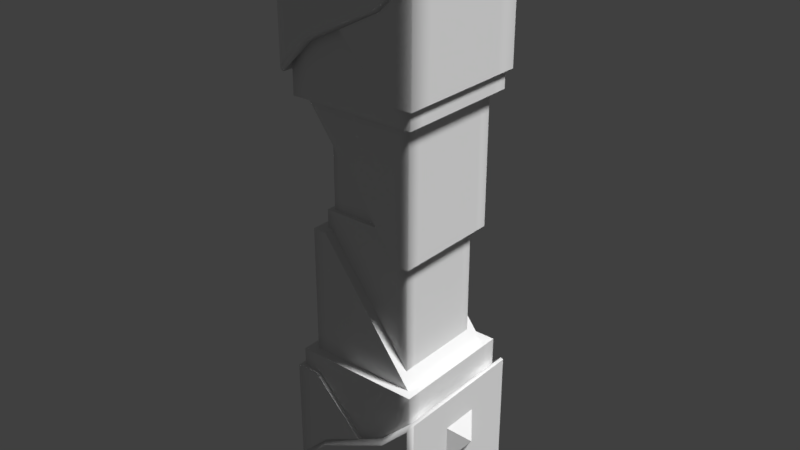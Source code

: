 # Source: HE_piston.blend  (saved by Blender 2.79.0; exported with 4.5.12 LTS)
import bpy
from mathutils import Matrix  # noqa: F401  (used for matrix-valued properties, if any)

bpy.ops.wm.read_factory_settings(use_empty=True)
scene = bpy.context.scene
scene.name = 'Scene'

# ---- collections
col_collection_1 = bpy.data.collections.new('Collection 1'); scene.collection.children.link(col_collection_1)

# ---- materials (node trees are filled in below, after node groups)
mat_material = bpy.data.materials.new('Material')
mat_material.alpha_threshold = 0.0
mat_material.use_transparent_shadow = False
mat_material.preview_render_type = 'FLAT'
mat_material.roughness = 0.5
mat_material.line_color = (0.0, 0.0, 0.0, 1.0)
mat_material_009 = bpy.data.materials.new('Material.009')
mat_material_009.alpha_threshold = 0.0
mat_material_009.use_transparent_shadow = False
mat_material_009.roughness = 0.5
mat_material_009.line_color = (0.0, 0.0, 0.0, 1.0)
mat_material_011 = bpy.data.materials.new('Material.011')
mat_material_011.alpha_threshold = 0.0
mat_material_011.use_transparent_shadow = False
mat_material_011.preview_render_type = 'FLAT'
mat_material_011.roughness = 0.5
mat_material_011.line_color = (0.0, 0.0, 0.0, 1.0)
mat_material_012 = bpy.data.materials.new('Material.012')
mat_material_012.alpha_threshold = 0.0
mat_material_012.use_transparent_shadow = False
mat_material_012.preview_render_type = 'FLAT'
mat_material_012.roughness = 0.5
mat_material_012.line_color = (0.0, 0.0, 0.0, 1.0)

# ---- material node trees

# ---- world
world_world = bpy.data.worlds.new('World'); scene.world = world_world
world_world.color = (0.05088, 0.05088, 0.05088)
world_world.use_sun_shadow = False
world_world.sun_shadow_jitter_overblur = 0.0
world_world.cycles.sampling_method = 'MANUAL'

# ---- lights
light_area = bpy.data.lights.new('Area', 'AREA')
light_area.transmission_factor = 0.0
light_area.energy = 1.571
light_area.shadow_buffer_clip_start = 0.5
light_area.shadow_soft_size = 0.217
light_area.shadow_maximum_resolution = 0.006
light_area.use_absolute_resolution = True
light_area.size = 0.217
light_area.size_y = 0.1
light_sun = bpy.data.lights.new('Sun', 'SUN')
light_sun.transmission_factor = 0.0
light_sun.angle = 0.1993
light_sun.energy = 3.69
light_sun.shadow_buffer_clip_start = 0.5
light_sun.shadow_soft_size = 0.1
light_sun.shadow_cascade_max_distance = 1000.0

# ---- meshes
me_tri_420_geometry_041 = bpy.data.meshes.new('tri_420_geometry.041')
me_tri_420_geometry_041.from_pydata([(248.5, 2.962e-05, 7.5), (248.5, 7.5, -3.181e-05), (256.0, 7.5, 7.5), (248.5, 2.962e-05, 248.5), (256.0, 7.5, 248.5), (248.5, 7.5, 256.0), (0.0, 24.5, 7.5), (5.303, 37.3, 7.5), (7.5, 28.89, -7.878e-06), (0.0, 24.5, 248.5), (7.5, 28.89, 256.0), (5.303, 37.3, 248.5), (0.0, 7.5, 7.5), (7.5, 7.5, -2.59e-06), (7.5, 8.941e-07, 7.5), (250.7, 218.7, 7.5), (256.0, 216.5, 7.5), (248.5, 205.9, -9.027e-05), (68.44, 89.84, -3.256e-05), (64.7, 95.03, 7.5), (7.5, 8.941e-07, 248.5), (7.5, 7.5, 256.0), (0.0, 7.5, 248.5), (68.44, 89.84, 256.0), (64.7, 95.03, 248.5), (191.3, 161.0, 7.5), (196.4, 153.8, -6.991e-05), (191.3, 161.0, 248.5), (196.4, 153.8, 256.0), (256.0, 216.5, 248.5), (250.7, 218.7, 248.5), (248.5, 205.9, 256.0), (248.5, 2.962e-05, 128.0), (7.5, 8.941e-07, 128.0), (240.0, 1.161e-05, 32.0), (240.0, -0.04103, 16.0), (16.0, -0.04104, 16.0), (16.0, -0.04105, 32.0), (240.0, -0.04102, 240.0), (16.0, -0.04105, 240.0), (240.0, -0.08206, 224.0), (16.0, 1.782e-05, 224.0), (27.21, 51.21, 226.4), (27.21, 51.18, 237.6), (228.8, 51.18, 237.6), (228.8, 51.14, 226.4), (228.8, 51.21, 29.53), (228.8, 51.18, 18.33), (27.2, 51.18, 18.33), (27.2, 51.18, 29.53), (27.21, 51.18, 248.5), (27.21, 51.18, 7.5), (191.3, 51.18, 7.5), (191.3, 51.18, 248.5), (250.7, 51.18, 248.5), (86.61, 51.18, 248.5), (86.61, 51.18, 7.5), (250.7, 51.18, 7.5)], [], [(25, 19, 56, 52), (14, 0, 35, 36), (30, 15, 57, 54), (19, 7, 51, 56), (28, 23, 10, 21, 5, 31), (18, 26, 17, 1, 13, 8), (12, 22, 9, 6), (0, 1, 2), (3, 4, 5), (6, 7, 8), (9, 10, 11), (12, 13, 14), (15, 16, 17), (20, 21, 22), (29, 30, 31), (3, 32, 0, 2, 4), (11, 7, 6, 9), (7, 19, 18, 8), (24, 11, 10, 23), (14, 33, 20, 22, 12), (21, 10, 9, 22), (31, 5, 4, 29), (25, 15, 17, 26), (16, 2, 1, 17), (30, 27, 28, 31), (29, 16, 15, 30), (5, 21, 20, 3), (0, 14, 13, 1), (12, 6, 8, 13), (27, 24, 23, 28), (19, 25, 26, 18), (29, 4, 2, 16), (35, 34, 46, 47), (3, 20, 39, 38), (33, 14, 36, 37), (0, 32, 34, 35), (32, 33, 37, 34), (41, 40, 45, 42), (33, 32, 40, 41), (32, 3, 38, 40), (20, 33, 41, 39), (42, 45, 44, 43), (38, 39, 43, 44), (40, 38, 44, 45), (39, 41, 42, 43), (47, 46, 49, 48), (34, 37, 49, 46), (36, 35, 47, 48), (37, 36, 48, 49), (56, 55, 53, 52), (52, 53, 54, 57), (51, 50, 55, 56), (24, 27, 53, 55), (27, 30, 54, 53), (11, 24, 55, 50), (7, 11, 50, 51), (15, 25, 52, 57)])
me_tri_420_geometry_041.polygons.foreach_set('use_smooth', [1, 0, 1, 1, 0, 0, 1, 1, 1, 1, 1, 1, 1, 1, 1, 1, 1, 1, 1, 1, 1, 1, 1, 1, 1, 1, 1, 1, 1, 1, 1, 0, 0, 0, 0, 0, 0, 0, 0, 0, 0, 0, 0, 0, 0, 0, 0, 0, 0, 0, 0, 0, 1, 1, 1, 1, 1])
_uv = me_tri_420_geometry_041.uv_layers.new(name='UVMap')
_uv.uv.foreach_set('vector', [0.827, 0.7094, 0.827, 0.741, 0.827, 0.741, 0.827, 0.7094, 0.7135, 0.6701, 0.7296, 0.727, 0.7241, 0.7222, 0.712, 0.6729, 0.891, 0.7687, 0.9381, 0.7687, 0.9381, 0.7687, 0.891, 0.7687, 0.827, 0.7447, 0.827, 0.7633, 0.827, 0.7633, 0.827, 0.7447, 0.9484, 0.797, 0.9259, 0.7872, 0.9152, 0.7778, 0.9152, 0.7745, 0.9576, 0.7745, 0.9576, 0.8051, 0.9259, 0.7872, 0.9484, 0.797, 0.9576, 0.8051, 0.9576, 0.7745, 0.9152, 0.7745, 0.9152, 0.7778, 0.9381, 0.7258, 0.891, 0.7258, 0.891, 0.7296, 0.9381, 0.7296, 0.995, 0.6764, 0.995, 0.675, 0.9967, 0.6764, 0.995, 0.7235, 0.9967, 0.7235, 0.995, 0.725, 0.9381, 0.7296, 0.9381, 0.7312, 0.9395, 0.7305, 0.891, 0.7296, 0.8895, 0.7305, 0.891, 0.7312, 0.9381, 0.7258, 0.9395, 0.7258, 0.9381, 0.7241, 0.827, 0.687, 0.827, 0.6852, 0.8288, 0.6896, 0.9412, 0.7235, 0.9412, 0.725, 0.9395, 0.7235, 0.891, 0.7673, 0.891, 0.7687, 0.8895, 0.7652, 0.995, 0.7235, 0.995, 0.7, 0.995, 0.6764, 0.9967, 0.6764, 0.9967, 0.7235, 0.7675, 0.7633, 0.827, 0.7633, 0.827, 0.7652, 0.7675, 0.7652, 0.827, 0.7633, 0.827, 0.7447, 0.8288, 0.7431, 0.8288, 0.7644, 0.7675, 0.7447, 0.7675, 0.7633, 0.7657, 0.7644, 0.7657, 0.7431, 0.9412, 0.6764, 0.9412, 0.7, 0.9412, 0.7235, 0.9395, 0.7235, 0.9395, 0.6764, 0.9412, 0.7264, 0.9412, 0.7306, 0.9395, 0.7298, 0.9395, 0.7264, 0.9561, 0.8051, 0.9559, 0.7745, 0.9576, 0.7745, 0.9564, 0.8071, 0.827, 0.7056, 0.827, 0.687, 0.8288, 0.6896, 0.8288, 0.7075, 0.9561, 0.8071, 0.9559, 0.7745, 0.9574, 0.7745, 0.9576, 0.8051, 0.7675, 0.687, 0.7675, 0.7056, 0.7657, 0.7075, 0.7657, 0.6896, 0.891, 0.7673, 0.9381, 0.7673, 0.9381, 0.7687, 0.891, 0.7687, 0.995, 0.7264, 0.9412, 0.7264, 0.9412, 0.7235, 0.995, 0.7235, 0.995, 0.6764, 0.9412, 0.6764, 0.9412, 0.675, 0.995, 0.675, 0.9381, 0.7258, 0.9381, 0.7296, 0.9412, 0.7306, 0.9412, 0.7264, 0.7675, 0.7094, 0.7675, 0.741, 0.7657, 0.7425, 0.7657, 0.7075, 0.827, 0.741, 0.827, 0.7094, 0.8288, 0.7075, 0.8288, 0.7425, 0.9342, 0.8071, 0.934, 0.7745, 0.9559, 0.7745, 0.9561, 0.8071, 0.7283, 0.5498, 0.7279, 0.5498, 0.7279, 0.5493, 0.7283, 0.5493, 0.6509, 0.7283, 0.6348, 0.6714, 0.6403, 0.6761, 0.6524, 0.7255, 0.6781, 0.6695, 0.7135, 0.6701, 0.712, 0.6729, 0.7051, 0.6725, 0.7296, 0.727, 0.6863, 0.7289, 0.7151, 0.7234, 0.7241, 0.7222, 0.6863, 0.7289, 0.6781, 0.6695, 0.7051, 0.6725, 0.7151, 0.7234, 0.7283, 0.5498, 0.7279, 0.5498, 0.7279, 0.5493, 0.7283, 0.5493, 0.6781, 0.6695, 0.6863, 0.7289, 0.6593, 0.7259, 0.6493, 0.6749, 0.6863, 0.7289, 0.6509, 0.7283, 0.6524, 0.7255, 0.6593, 0.7259, 0.6348, 0.6714, 0.6781, 0.6695, 0.6493, 0.6749, 0.6403, 0.6761, 0.7283, 0.5498, 0.7279, 0.5498, 0.7279, 0.5493, 0.7283, 0.5493, 0.7283, 0.5498, 0.7279, 0.5498, 0.7279, 0.5493, 0.7283, 0.5493, 0.7283, 0.5498, 0.7279, 0.5498, 0.7279, 0.5493, 0.7283, 0.5493, 0.7283, 0.5498, 0.7279, 0.5498, 0.7279, 0.5493, 0.7283, 0.5493, 0.7283, 0.5498, 0.7279, 0.5498, 0.7279, 0.5493, 0.7283, 0.5493, 0.7283, 0.5498, 0.7279, 0.5498, 0.7279, 0.5493, 0.7283, 0.5493, 0.7283, 0.5498, 0.7279, 0.5498, 0.7279, 0.5493, 0.7283, 0.5493, 0.7283, 0.5498, 0.7279, 0.5498, 0.7279, 0.5493, 0.7283, 0.5493, 0.827, 0.741, 0.7675, 0.741, 0.7675, 0.7094, 0.827, 0.7094, 0.827, 0.7056, 0.7675, 0.7056, 0.7675, 0.687, 0.827, 0.687, 0.827, 0.7633, 0.7675, 0.7633, 0.7675, 0.7447, 0.827, 0.7447, 0.7675, 0.741, 0.7675, 0.7094, 0.7675, 0.7094, 0.7675, 0.741, 0.7675, 0.7056, 0.7675, 0.687, 0.7675, 0.687, 0.7675, 0.7056, 0.7675, 0.7633, 0.7675, 0.7447, 0.7675, 0.7447, 0.7675, 0.7633, 0.827, 0.7633, 0.7675, 0.7633, 0.7675, 0.7633, 0.827, 0.7633, 0.827, 0.687, 0.827, 0.7056, 0.827, 0.7056, 0.827, 0.687])
me_tri_420_geometry_041.materials.append(mat_material)
me_tri_420_geometry_041.use_remesh_preserve_volume = False
me_tri_420_geometry_041.use_remesh_preserve_attributes = False
me_tri_420_geometry_041.use_mirror_vertex_groups = False
me_tri_420_geometry_041.update()
me_tri_420_geometry_041.normals_split_custom_set([tuple(v) for v in zip(*[iter([-0.5336, 0.7447, 0.4008, -0.5489, 0.7558, 0.3571, 1.753e-07, 2.748e-07, 1.0, 1.949e-07, 1.831e-07, 1.0, 9.09e-08, -1.0, -0.004829, 9.09e-08, -1.0, -0.004829, 9.09e-08, -1.0, -0.004829, 9.09e-08, -1.0, -0.004829, -0.3751, 0.8633, 0.3376, -0.3751, 0.8633, -0.3376, -0.7071, 1.301e-07, 0.7071, -0.7071, -1.167e-07, -0.7071, -0.5489, 0.7558, 0.3571, -0.7399, 0.5996, -0.305, -0.2785, 0.4397, 0.8539, 1.753e-07, 2.748e-07, 1.0, 1.459e-07, 4.211e-07, 1.0, 1.459e-07, 4.211e-07, 1.0, 1.459e-07, 4.211e-07, 1.0, 1.459e-07, 4.211e-07, 1.0, 1.459e-07, 4.211e-07, 1.0, 1.459e-07, 4.211e-07, 1.0, -1.239e-07, -2.919e-07, -1.0, -1.239e-07, -2.919e-07, -1.0, -1.239e-07, -2.919e-07, -1.0, -1.239e-07, -2.919e-07, -1.0, -1.239e-07, -2.919e-07, -1.0, -1.239e-07, -2.919e-07, -1.0, -0.8756, -0.3416, -0.3416, -0.8756, -0.3416, 0.3416, -0.924, 0.1611, 0.3468, -0.924, 0.1611, -0.3468, 0.4606, -0.7588, -0.4606, 0.4606, -0.4606, -0.7588, 0.7588, -0.4606, -0.4606, 0.4606, -0.7588, 0.4606, 0.7588, -0.4606, 0.4606, 0.4606, -0.4606, 0.7588, -0.924, 0.1611, -0.3468, -0.7399, 0.5996, -0.305, -0.6835, 0.2886, -0.6704, -0.924, 0.1611, 0.3468, -0.6835, 0.2886, 0.6704, -0.7399, 0.5996, 0.305, -0.8756, -0.3416, -0.3416, -0.4606, -0.4606, -0.7588, -0.4606, -0.7588, -0.4606, -0.3751, 0.8633, -0.3376, 0.463, 0.6823, -0.5658, 0.155, 0.3293, -0.9314, -0.4606, -0.7588, 0.4606, -0.4606, -0.4606, 0.7588, -0.8756, -0.3416, 0.3416, 0.463, 0.6823, 0.5658, -0.3751, 0.8633, 0.3376, 0.155, 0.3293, 0.9314, 0.4606, -0.7588, 0.4606, 0.7071, -0.7071, -7.462e-10, 0.4606, -0.7588, -0.4606, 0.7588, -0.4606, -0.4606, 0.7588, -0.4606, 0.4606, -0.7399, 0.5996, 0.305, -0.7399, 0.5996, -0.305, -0.924, 0.1611, -0.3468, -0.924, 0.1611, 0.3468, -0.7399, 0.5996, -0.305, -0.5489, 0.7558, 0.3571, -0.4212, 0.5799, -0.6974, -0.6835, 0.2886, -0.6704, -0.5489, 0.7558, -0.3571, -0.7399, 0.5996, 0.305, -0.6835, 0.2886, 0.6704, -0.4212, 0.5799, 0.6974, -0.4606, -0.7588, -0.4606, -0.7071, -0.7071, -7.462e-10, -0.4606, -0.7588, 0.4606, -0.8756, -0.3416, 0.3416, -0.8756, -0.3416, -0.3416, -0.4606, -0.4606, 0.7588, -0.6835, 0.2886, 0.6704, -0.924, 0.1611, 0.3468, -0.8756, -0.3416, 0.3416, 0.155, 0.3293, 0.9314, 0.4606, -0.4606, 0.7588, 0.7588, -0.4606, 0.4606, 0.463, 0.6823, 0.5658, -0.5336, 0.7447, 0.4008, -0.3751, 0.8633, -0.3376, 0.155, 0.3293, -0.9314, -0.4007, 0.5593, -0.7257, 0.463, 0.6823, -0.5658, 0.7588, -0.4606, -0.4606, 0.4606, -0.4606, -0.7588, 0.155, 0.3293, -0.9314, -0.3751, 0.8633, 0.3376, -0.5336, 0.7447, -0.4008, -0.4007, 0.5593, 0.7257, 0.155, 0.3293, 0.9314, 0.463, 0.6823, 0.5658, 0.463, 0.6823, -0.5658, -0.3751, 0.8633, -0.3376, -0.3751, 0.8633, 0.3376, 0.4606, -0.4606, 0.7588, -0.4606, -0.4606, 0.7588, -0.4606, -0.7588, 0.4606, 0.4606, -0.7588, 0.4606, 0.4606, -0.7588, -0.4606, -0.4606, -0.7588, -0.4606, -0.4606, -0.4606, -0.7588, 0.4606, -0.4606, -0.7588, -0.8756, -0.3416, -0.3416, -0.924, 0.1611, -0.3468, -0.6835, 0.2886, -0.6704, -0.4606, -0.4606, -0.7588, -0.5336, 0.7447, -0.4008, -0.5489, 0.7558, -0.3571, -0.4212, 0.5799, 0.6974, -0.4007, 0.5593, 0.7257, -0.5489, 0.7558, 0.3571, -0.5336, 0.7447, 0.4008, -0.4007, 0.5593, -0.7257, -0.4212, 0.5799, -0.6974, 1.0, 2.423e-09, 0.0, 1.0, 2.423e-09, 0.0, 1.0, 2.423e-09, 0.0, 1.0, 2.423e-09, 0.0, -0.9769, -0.2137, 0.0006127, -0.9769, -0.2137, 0.0006127, -0.9769, -0.2137, 0.0006127, -0.9769, -0.2137, 0.0006127, 1.396e-07, -1.0, 0.004829, 1.396e-07, -1.0, 0.004829, 1.396e-07, -1.0, 0.004829, 1.396e-07, -1.0, 0.004829, -0.004829, -1.0, -4.957e-08, -0.004829, -1.0, -4.957e-08, -0.004829, -1.0, -4.957e-08, -0.004829, -1.0, -4.957e-08, 0.0008687, -1.0, 0.0003006, 0.0008687, -1.0, 0.0003006, 0.0008687, -1.0, 0.0003006, 0.0008687, -1.0, 0.0003006, 8.836e-05, -1.0, 0.0002139, 8.836e-05, -1.0, 0.0002139, 8.836e-05, -1.0, 0.0002139, 8.836e-05, -1.0, 0.0002139, -1.717e-05, -0.04681, 0.9989, -1.717e-05, -0.04681, 0.9989, -1.717e-05, -0.04681, 0.9989, -1.717e-05, -0.04681, 0.9989, -0.0001765, -1.0, -0.0004275, -0.0001765, -1.0, -0.0004275, -0.0001765, -1.0, -0.0004275, -0.0001765, -1.0, -0.0004275, 0.008791, -1.0, 0.0003007, 0.008791, -1.0, 0.0003007, 0.008791, -1.0, 0.0003007, 0.008791, -1.0, 0.0003007, -0.0008653, -1.0, -0.0003009, -0.0008653, -1.0, -0.0003009, -0.0008653, -1.0, -0.0003009, -0.0008653, -1.0, -0.0003009, -0.0001831, -1.0, -1.298e-06, -0.0001831, -1.0, -1.298e-06, -0.0001831, -1.0, -1.298e-06, -0.0001831, -1.0, -1.298e-06, -3.161e-08, -0.04681, -0.9989, -3.161e-08, -0.04681, -0.9989, -3.161e-08, -0.04681, -0.9989, -3.161e-08, -0.04681, -0.9989, -0.977, -0.2135, 0.0006121, -0.977, -0.2135, 0.0006121, -0.977, -0.2135, 0.0006121, -0.977, -0.2135, 0.0006121, 0.9769, -0.2138, -0.0006134, 0.9769, -0.2138, -0.0006134, 0.9769, -0.2138, -0.0006134, 0.9769, -0.2138, -0.0006134, 9.168e-05, -1.0, 0.001649, 9.168e-05, -1.0, 0.001649, 9.168e-05, -1.0, 0.001649, 9.168e-05, -1.0, 0.001649, 8.764e-06, -0.04809, -0.9988, 8.764e-06, -0.04809, -0.9988, 8.764e-06, -0.04809, -0.9988, 8.764e-06, -0.04809, -0.9988, 3.601e-08, -0.04553, 0.999, 3.601e-08, -0.04553, 0.999, 3.601e-08, -0.04553, 0.999, 3.601e-08, -0.04553, 0.999, 0.9769, -0.2135, -1.284e-07, 0.9769, -0.2135, -1.284e-07, 0.9769, -0.2135, -1.284e-07, 0.9769, -0.2135, -1.284e-07, -2.768e-14, 1.0, -1.161e-07, -2.768e-14, 1.0, -1.161e-07, -2.768e-14, 1.0, -1.161e-07, -2.768e-14, 1.0, -1.161e-07, 0.0, 1.0, -1.364e-07, 0.0, 1.0, -1.364e-07, 0.0, 1.0, -1.364e-07, 0.0, 1.0, -1.364e-07, -6.506e-14, 1.0, -1.364e-07, -6.506e-14, 1.0, -1.364e-07, -6.506e-14, 1.0, -1.364e-07, -6.506e-14, 1.0, -1.364e-07, -0.5489, 0.7558, -0.3571, -0.5336, 0.7447, -0.4008, 2.588e-08, -1.528e-07, -1.0, -2.736e-07, -3.232e-07, -1.0, -0.5336, 0.7447, -0.4008, -0.3751, 0.8633, 0.3376, -0.7071, -1.167e-07, -0.7071, 2.588e-08, -1.528e-07, -1.0, -0.7399, 0.5996, 0.305, -0.5489, 0.7558, -0.3571, -2.736e-07, -3.232e-07, -1.0, -0.2785, 0.4397, -0.8539, -0.7399, 0.5996, -0.305, -0.7399, 0.5996, 0.305, -0.2785, 0.4397, -0.8539, -0.2785, 0.4397, 0.8539, -0.3751, 0.8633, -0.3376, -0.5336, 0.7447, 0.4008, 1.949e-07, 1.831e-07, 1.0, -0.7071, 1.301e-07, 0.7071])] * 3)])
me_tri_420_geometry_030 = bpy.data.meshes.new('tri_420_geometry.030')
me_tri_420_geometry_030.from_pydata([(94.23, 3.613e-05, 161.8), (94.23, 3.613e-05, 94.23), (161.8, 4.779e-05, 161.8), (128.0, -25.61, 128.0), (161.8, 4.779e-05, 94.23), (94.23, 25.61, 161.8), (94.23, 25.61, 94.23), (161.8, 25.61, 161.8), (161.8, 25.61, 94.23)], [], [(0, 1, 3), (2, 3, 4), (3, 1, 4), (2, 0, 3), (0, 2, 7, 5), (2, 4, 8, 7), (4, 1, 6, 8), (1, 0, 5, 6)])
_uv = me_tri_420_geometry_030.uv_layers.new(name='UVMap')
_uv.uv.foreach_set('vector', [0.5376, 0.5376, 0.5376, 0.5015, 0.5195, 0.5195, 0.5015, 0.5376, 0.5195, 0.5195, 0.5015, 0.5015, 0.5195, 0.5195, 0.5376, 0.5015, 0.5015, 0.5015, 0.5015, 0.5376, 0.5376, 0.5376, 0.5195, 0.5195, 0.5376, 0.5376, 0.5015, 0.5376, 0.5015, 0.5376, 0.5376, 0.5376, 0.5015, 0.5376, 0.5015, 0.5015, 0.5015, 0.5015, 0.5015, 0.5376, 0.5015, 0.5015, 0.5376, 0.5015, 0.5376, 0.5015, 0.5015, 0.5015, 0.5376, 0.5015, 0.5376, 0.5376, 0.5376, 0.5376, 0.5376, 0.5015])
me_tri_420_geometry_030.materials.append(mat_material)
me_tri_420_geometry_030.use_remesh_preserve_volume = False
me_tri_420_geometry_030.use_remesh_preserve_attributes = False
me_tri_420_geometry_030.use_mirror_vertex_groups = False
me_tri_420_geometry_030.update()
me_tri_420_geometry_030.normals_split_custom_set([tuple(v) for v in zip(*[iter([-0.6038, -0.7971, 0.0, -0.6038, -0.7971, 0.0, -0.6038, -0.7971, 0.0, 0.6038, -0.7971, 0.0, 0.6038, -0.7971, 0.0, 0.6038, -0.7971, 0.0, 8.507e-08, -0.7971, -0.6038, 8.507e-08, -0.7971, -0.6038, 8.507e-08, -0.7971, -0.6038, 1.703e-07, -0.7971, 0.6038, 1.703e-07, -0.7971, 0.6038, 1.703e-07, -0.7971, 0.6038, 2.237e-07, 2.979e-07, 1.0, 2.237e-07, 2.979e-07, 1.0, 2.237e-07, 2.979e-07, 1.0, 2.237e-07, 2.979e-07, 1.0, 1.0, 0.0, 0.0, 1.0, 0.0, 0.0, 1.0, 0.0, 0.0, 1.0, 0.0, 0.0, -5.881e-08, -4.469e-07, -1.0, -5.881e-08, -4.469e-07, -1.0, -5.881e-08, -4.469e-07, -1.0, -5.881e-08, -4.469e-07, -1.0, -1.0, 0.0, 0.0, -1.0, 0.0, 0.0, -1.0, 0.0, 0.0, -1.0, 0.0, 0.0])] * 3)])
me_tri_420_geometry_021 = bpy.data.meshes.new('tri_420_geometry.021')
me_tri_420_geometry_021.from_pydata([(200.0, 512.0, 56.0), (56.0, 512.0, 56.0), (56.0, 512.0, 200.0), (200.0, 512.0, 200.0), (56.0, 752.0, 56.0), (200.0, 752.0, 56.0), (200.0, 752.0, 200.0), (56.0, 752.0, 200.0), (128.0, 752.0, 56.0), (128.0, 512.0, 56.0), (182.0, 752.0, 56.0), (182.0, 512.0, 56.0), (74.0, 512.0, 56.0), (74.0, 752.0, 56.0), (56.0, 512.0, 128.0), (56.0, 752.0, 128.0), (56.0, 512.0, 74.0), (56.0, 752.0, 74.0), (56.0, 512.0, 182.0), (56.0, 752.0, 182.0), (128.0, 512.0, 200.0), (128.0, 752.0, 200.0), (182.0, 512.0, 200.0), (182.0, 752.0, 200.0), (74.0, 752.0, 200.0), (74.0, 512.0, 200.0), (200.0, 752.0, 128.0), (200.0, 512.0, 128.0), (200.0, 752.0, 182.0), (200.0, 512.0, 182.0), (200.0, 752.0, 74.0), (200.0, 512.0, 74.0)], [], [(29, 28, 6, 3), (22, 3, 6, 23), (11, 10, 5, 0), (18, 2, 7, 19), (12, 13, 8, 9), (9, 8, 10, 11), (1, 4, 13, 12), (16, 14, 15, 17), (1, 16, 17, 4), (14, 18, 19, 15), (25, 20, 21, 24), (20, 22, 23, 21), (2, 25, 24, 7), (31, 30, 26, 27), (27, 26, 28, 29), (0, 5, 30, 31)])
me_tri_420_geometry_021.polygons.foreach_set('use_smooth', [1, 1, 1, 1, 0, 0, 1, 0, 1, 0, 0, 0, 1, 0, 0, 1])
_uv = me_tri_420_geometry_021.uv_layers.new(name='UVMap')
_uv.uv.foreach_set('vector', [0.6337, 0.8186, 0.6337, 0.9532, 0.628, 0.9532, 0.628, 0.8186, 0.6224, 0.8186, 0.628, 0.8186, 0.628, 0.9532, 0.6224, 0.9532, 0.6862, 0.8186, 0.6862, 0.9532, 0.6892, 0.9532, 0.6892, 0.8186, 0.5699, 0.8186, 0.5669, 0.8186, 0.5669, 0.9532, 0.5699, 0.9532, 0.6445, 0.8186, 0.6445, 0.9532, 0.6726, 0.9532, 0.6726, 0.8186, 0.6726, 0.8186, 0.6726, 0.9532, 0.6862, 0.9532, 0.6862, 0.8186, 0.628, 0.8186, 0.628, 0.9532, 0.6445, 0.9532, 0.6445, 0.8186, 0.6116, 0.8186, 0.5835, 0.8186, 0.5835, 0.9532, 0.6116, 0.9532, 0.628, 0.8186, 0.6116, 0.8186, 0.6116, 0.9532, 0.628, 0.9532, 0.5835, 0.8186, 0.5699, 0.8186, 0.5699, 0.9532, 0.5835, 0.9532, 0.5766, 0.8186, 0.6022, 0.8186, 0.6022, 0.9532, 0.5766, 0.9532, 0.6022, 0.8186, 0.6224, 0.8186, 0.6224, 0.9532, 0.6022, 0.9532, 0.5669, 0.8186, 0.5766, 0.8186, 0.5766, 0.9532, 0.5669, 0.9532, 0.6795, 0.8186, 0.6795, 0.9532, 0.6538, 0.9532, 0.6538, 0.8186, 0.6538, 0.8186, 0.6538, 0.9532, 0.6337, 0.9532, 0.6337, 0.8186, 0.6892, 0.8186, 0.6892, 0.9532, 0.6795, 0.9532, 0.6795, 0.8186])
me_tri_420_geometry_021.materials.append(mat_material)
me_tri_420_geometry_021.use_remesh_preserve_volume = False
me_tri_420_geometry_021.use_remesh_preserve_attributes = False
me_tri_420_geometry_021.use_mirror_vertex_groups = False
me_tri_420_geometry_021.update()
me_tri_420_geometry_021.normals_split_custom_set([tuple(v) for v in zip(*[iter([1.0, 1.413e-07, 0.0, 1.0, 1.413e-07, 0.0, 0.7071, 1.449e-07, 0.7071, 0.7071, 1.449e-07, 0.7071, 0.0, 6.358e-08, 1.0, 0.7071, 1.449e-07, 0.7071, 0.7071, 1.449e-07, 0.7071, 0.0, 6.358e-08, 1.0, -2.261e-07, -8.742e-08, -1.0, -2.261e-07, -8.742e-08, -1.0, 0.7071, 6.806e-08, -0.7071, 0.7071, 6.806e-08, -0.7071, -1.0, -1.13e-07, 0.0, -0.7071, -3.497e-08, 0.7071, -0.7071, -3.497e-08, 0.7071, -1.0, -1.13e-07, 0.0, 0.0, -7.153e-08, -1.0, 0.0, -7.153e-08, -1.0, 0.0, -7.153e-08, -1.0, 0.0, -7.153e-08, -1.0, -7.535e-08, -8.742e-08, -1.0, -7.535e-08, -8.742e-08, -1.0, -7.535e-08, -8.742e-08, -1.0, -7.535e-08, -8.742e-08, -1.0, -0.7071, -1.305e-07, -0.7071, -0.7071, -1.305e-07, -0.7071, 0.0, -7.153e-08, -1.0, 0.0, -7.153e-08, -1.0, -1.0, -9.419e-08, 0.0, -1.0, -9.419e-08, 0.0, -1.0, -9.419e-08, 0.0, -1.0, -9.419e-08, 0.0, -0.7071, -1.305e-07, -0.7071, -1.0, -1.13e-07, 0.0, -1.0, -1.13e-07, 0.0, -0.7071, -1.305e-07, -0.7071, -1.0, -9.419e-08, 0.0, -1.0, -9.419e-08, 0.0, -1.0, -9.419e-08, 0.0, -1.0, -9.419e-08, 0.0, 0.0, 6.358e-08, 1.0, 0.0, 6.358e-08, 1.0, 0.0, 6.358e-08, 1.0, 0.0, 6.358e-08, 1.0, 0.0, 6.358e-08, 1.0, 0.0, 6.358e-08, 1.0, 0.0, 6.358e-08, 1.0, 0.0, 6.358e-08, 1.0, -0.7071, -3.497e-08, 0.7071, 0.0, 6.358e-08, 1.0, 0.0, 6.358e-08, 1.0, -0.7071, -3.497e-08, 0.7071, 1.0, 1.743e-07, 0.0, 1.0, 1.743e-07, 0.0, 1.0, 1.743e-07, 0.0, 1.0, 1.743e-07, 0.0, 1.0, 2.166e-07, 0.0, 1.0, 2.166e-07, 0.0, 1.0, 2.166e-07, 0.0, 1.0, 2.166e-07, 0.0, 0.7071, 6.806e-08, -0.7071, 0.7071, 6.806e-08, -0.7071, 1.0, 1.837e-07, 0.0, 1.0, 1.837e-07, 0.0])] * 3)])
me_tri_420_geometry_020 = bpy.data.meshes.new('tri_420_geometry.020')
me_tri_420_geometry_020.from_pydata([(208.0, 512.0, 48.0), (48.0, 272.0, 208.0), (48.0, 272.0, 48.0), (208.0, 272.0, 208.0), (208.0, 272.0, 48.0), (48.0, 512.0, 208.0), (48.0, 512.0, 48.0), (208.0, 512.0, 208.0), (128.0, 272.0, 208.0), (128.0, 512.0, 48.0), (128.0, 272.0, 48.0), (128.0, 512.0, 208.0), (68.0, 272.0, 208.0), (68.0, 272.0, 48.0), (68.0, 512.0, 208.0), (68.0, 512.0, 48.0), (188.0, 512.0, 48.0), (188.0, 272.0, 208.0), (188.0, 272.0, 48.0), (188.0, 512.0, 208.0), (48.0, 512.0, 128.0), (48.0, 272.0, 128.0), (208.0, 512.0, 128.0), (208.0, 272.0, 128.0), (128.0, 512.0, 128.0), (68.0, 512.0, 128.0), (188.0, 512.0, 128.0), (208.0, 272.0, 188.0), (48.0, 512.0, 188.0), (48.0, 272.0, 188.0), (208.0, 512.0, 188.0), (128.0, 512.0, 188.0), (68.0, 512.0, 188.0), (188.0, 512.0, 188.0), (48.0, 512.0, 68.0), (48.0, 272.0, 68.0), (208.0, 512.0, 68.0), (128.0, 512.0, 68.0), (68.0, 512.0, 68.0), (188.0, 512.0, 68.0), (208.0, 272.0, 68.0)], [], [(29, 1, 5, 28), (17, 3, 7, 19), (18, 16, 0, 4), (27, 30, 7, 3), (33, 19, 7, 30), (32, 14, 11, 31), (13, 15, 9, 10), (12, 8, 11, 14), (1, 12, 14, 5), (2, 6, 15, 13), (28, 5, 14, 32), (31, 11, 19, 33), (10, 9, 16, 18), (8, 17, 19, 11), (37, 24, 26, 39), (34, 20, 25, 38), (38, 25, 24, 37), (39, 26, 22, 36), (40, 36, 22, 23), (35, 21, 20, 34), (24, 31, 33, 26), (20, 28, 32, 25), (25, 32, 31, 24), (26, 33, 30, 22), (23, 22, 30, 27), (21, 29, 28, 20), (2, 35, 34, 6), (4, 0, 36, 40), (16, 39, 36, 0), (15, 38, 37, 9), (6, 34, 38, 15), (9, 37, 39, 16)])
me_tri_420_geometry_020.polygons.foreach_set('use_smooth', [1, 1, 1, 1, 0, 0, 0, 0, 1, 1, 0, 0, 0, 0, 0, 0, 0, 0, 0, 0, 0, 0, 0, 0, 0, 0, 1, 1, 0, 0, 0, 0])
_uv = me_tri_420_geometry_020.uv_layers.new(name='UVMap')
_uv.uv.foreach_set('vector', [0.63, 0.9175, 0.63, 0.9187, 0.7028, 0.9193, 0.7028, 0.9181, 0.6298, 0.8927, 0.6298, 0.8901, 0.7026, 0.8907, 0.7026, 0.8933, 0.6296, 0.8626, 0.7023, 0.8632, 0.7023, 0.862, 0.6295, 0.8614, 0.6298, 0.8875, 0.7026, 0.8881, 0.7026, 0.8907, 0.6298, 0.8901, 0.8081, 0.6123, 0.8067, 0.6158, 0.8081, 0.6123, 0.8094, 0.6088, 0.7961, 0.643, 0.7953, 0.6451, 0.8017, 0.6286, 0.803, 0.6254, 0.6297, 0.8813, 0.7025, 0.8819, 0.7024, 0.8688, 0.6296, 0.8682, 0.63, 0.9141, 0.6299, 0.902, 0.7027, 0.9027, 0.7028, 0.9147, 0.63, 0.9187, 0.63, 0.9141, 0.7028, 0.9147, 0.7028, 0.9193, 0.6298, 0.8901, 0.7026, 0.8907, 0.7025, 0.8819, 0.6297, 0.8813, 0.7935, 0.6498, 0.7929, 0.6514, 0.7953, 0.6451, 0.7961, 0.643, 0.803, 0.6254, 0.8017, 0.6286, 0.8067, 0.6158, 0.8081, 0.6123, 0.6296, 0.8682, 0.7024, 0.8688, 0.7023, 0.8632, 0.6296, 0.8626, 0.6299, 0.902, 0.6298, 0.8927, 0.7026, 0.8933, 0.7027, 0.9027, 0.8161, 0.5915, 0.8081, 0.6123, 0.8132, 0.5992, 0.82, 0.5816, 0.8034, 0.6242, 0.7964, 0.6421, 0.8, 0.6331, 0.8081, 0.6123, 0.8081, 0.6123, 0.8, 0.6331, 0.8081, 0.6123, 0.8161, 0.5915, 0.82, 0.5816, 0.8132, 0.5992, 0.8144, 0.5959, 0.8208, 0.5794, 0.6296, 0.866, 0.7024, 0.8666, 0.7025, 0.8787, 0.6297, 0.8781, 0.6299, 0.8988, 0.63, 0.9119, 0.7028, 0.9125, 0.7027, 0.8994, 0.8081, 0.6123, 0.803, 0.6254, 0.8081, 0.6123, 0.8132, 0.5992, 0.7964, 0.6421, 0.7935, 0.6498, 0.7961, 0.643, 0.8, 0.6331, 0.8, 0.6331, 0.7961, 0.643, 0.803, 0.6254, 0.8081, 0.6123, 0.8132, 0.5992, 0.8081, 0.6123, 0.8094, 0.6088, 0.8144, 0.5959, 0.6297, 0.8781, 0.7025, 0.8787, 0.7026, 0.8881, 0.6298, 0.8875, 0.63, 0.9119, 0.63, 0.9175, 0.7028, 0.9181, 0.7028, 0.9125, 0.6298, 0.8901, 0.6299, 0.8988, 0.7027, 0.8994, 0.7026, 0.8907, 0.6295, 0.8614, 0.7023, 0.862, 0.7024, 0.8666, 0.6296, 0.866, 0.8226, 0.5748, 0.82, 0.5816, 0.8208, 0.5794, 0.8233, 0.5732, 0.8127, 0.6003, 0.8081, 0.6123, 0.8161, 0.5915, 0.8197, 0.5824, 0.8081, 0.6123, 0.8034, 0.6242, 0.8081, 0.6123, 0.8127, 0.6003, 0.8197, 0.5824, 0.8161, 0.5915, 0.82, 0.5816, 0.8226, 0.5748])
_ca = me_tri_420_geometry_020.color_attributes.new('Col', 'BYTE_COLOR', 'CORNER')
_ca.data.foreach_set('color', [1.0, 1.0, 1.0, 1.0, 1.0, 1.0, 1.0, 1.0, 1.0, 1.0, 1.0, 1.0, 1.0, 1.0, 1.0, 1.0, 1.0, 1.0, 1.0, 1.0, 1.0, 1.0, 1.0, 1.0, 1.0, 1.0, 1.0, 1.0, 1.0, 1.0, 1.0, 1.0, 1.0, 1.0, 1.0, 1.0, 1.0, 1.0, 1.0, 1.0, 1.0, 1.0, 1.0, 1.0, 1.0, 1.0, 1.0, 1.0, 1.0, 1.0, 1.0, 1.0, 1.0, 1.0, 1.0, 1.0, 1.0, 1.0, 1.0, 1.0, 1.0, 1.0, 1.0, 1.0, 1.0, 1.0, 1.0, 1.0, 1.0, 1.0, 1.0, 1.0, 1.0, 1.0, 1.0, 1.0, 1.0, 1.0, 1.0, 1.0, 1.0, 1.0, 1.0, 1.0, 1.0, 1.0, 1.0, 1.0, 1.0, 1.0, 1.0, 1.0, 1.0, 1.0, 1.0, 1.0, 1.0, 1.0, 1.0, 1.0, 1.0, 1.0, 1.0, 1.0, 1.0, 1.0, 1.0, 1.0, 1.0, 1.0, 1.0, 1.0, 1.0, 1.0, 1.0, 1.0, 1.0, 1.0, 1.0, 1.0, 1.0, 1.0, 1.0, 1.0, 1.0, 1.0, 1.0, 1.0, 1.0, 1.0, 1.0, 1.0, 1.0, 1.0, 1.0, 1.0, 1.0, 1.0, 1.0, 1.0, 1.0, 1.0, 1.0, 1.0, 1.0, 1.0, 1.0, 1.0, 1.0, 1.0, 1.0, 1.0, 1.0, 1.0, 1.0, 1.0, 1.0, 1.0, 1.0, 1.0, 1.0, 1.0, 1.0, 1.0, 1.0, 1.0, 1.0, 1.0, 1.0, 1.0, 1.0, 1.0, 1.0, 1.0, 1.0, 1.0, 1.0, 1.0, 1.0, 1.0, 1.0, 1.0, 1.0, 1.0, 1.0, 1.0, 1.0, 1.0, 1.0, 1.0, 1.0, 1.0, 1.0, 1.0, 1.0, 1.0, 1.0, 1.0, 1.0, 1.0, 1.0, 1.0, 1.0, 1.0, 1.0, 1.0, 1.0, 1.0, 1.0, 1.0, 1.0, 1.0, 1.0, 1.0, 1.0, 1.0, 1.0, 1.0, 1.0, 1.0, 1.0, 1.0, 1.0, 1.0, 1.0, 1.0, 1.0, 1.0, 1.0, 1.0, 1.0, 1.0, 1.0, 1.0, 1.0, 1.0, 1.0, 1.0, 1.0, 1.0, 1.0, 1.0, 1.0, 1.0, 1.0, 1.0, 1.0, 1.0, 1.0, 1.0, 1.0, 1.0, 1.0, 1.0, 1.0, 1.0, 1.0, 1.0, 1.0, 1.0, 1.0, 1.0, 1.0, 1.0, 1.0, 1.0, 1.0, 1.0, 1.0, 1.0, 1.0, 1.0, 1.0, 1.0, 1.0, 1.0, 1.0, 1.0, 1.0, 1.0, 1.0, 1.0, 1.0, 1.0, 1.0, 1.0, 1.0, 1.0, 1.0, 1.0, 1.0, 1.0, 1.0, 1.0, 1.0, 1.0, 1.0, 1.0, 1.0, 1.0, 1.0, 1.0, 1.0, 1.0, 1.0, 1.0, 1.0, 1.0, 1.0, 1.0, 1.0, 1.0, 1.0, 1.0, 1.0, 1.0, 1.0, 1.0, 1.0, 1.0, 1.0, 1.0, 1.0, 1.0, 1.0, 1.0, 1.0, 1.0, 1.0, 1.0, 1.0, 1.0, 1.0, 1.0, 1.0, 1.0, 1.0, 1.0, 1.0, 1.0, 1.0, 1.0, 1.0, 1.0, 1.0, 1.0, 1.0, 1.0, 1.0, 1.0, 1.0, 1.0, 1.0, 1.0, 1.0, 1.0, 1.0, 1.0, 1.0, 1.0, 1.0, 1.0, 1.0, 1.0, 1.0, 1.0, 1.0, 1.0, 1.0, 1.0, 1.0, 1.0, 1.0, 1.0, 1.0, 1.0, 1.0, 1.0, 1.0, 1.0, 1.0, 1.0, 1.0, 1.0, 1.0, 1.0, 1.0, 1.0, 1.0, 1.0, 1.0, 1.0, 1.0, 1.0, 1.0, 1.0, 1.0, 1.0, 1.0, 1.0, 1.0, 1.0, 1.0, 1.0, 1.0, 1.0, 1.0, 1.0, 1.0, 1.0, 1.0, 1.0, 1.0, 1.0, 1.0, 1.0, 1.0, 1.0, 1.0, 1.0, 1.0, 1.0, 1.0, 1.0, 1.0, 1.0, 1.0, 1.0, 1.0, 1.0, 1.0, 1.0, 1.0, 1.0, 1.0, 1.0, 1.0, 1.0, 1.0, 1.0, 1.0, 1.0, 1.0, 1.0, 1.0, 1.0, 1.0, 1.0, 1.0, 1.0, 1.0, 1.0, 1.0, 1.0, 1.0, 1.0, 1.0, 1.0, 1.0, 1.0, 1.0, 1.0, 1.0, 1.0, 1.0, 1.0, 1.0, 1.0, 1.0, 1.0, 1.0, 1.0, 1.0, 1.0, 1.0, 1.0, 1.0, 1.0, 1.0, 1.0, 1.0, 1.0, 1.0, 1.0, 1.0, 1.0, 1.0, 1.0, 1.0, 1.0, 1.0, 1.0, 1.0, 1.0, 1.0, 1.0, 1.0, 1.0, 1.0, 1.0, 1.0, 1.0, 1.0, 1.0, 1.0, 1.0, 1.0, 1.0, 1.0, 1.0, 1.0, 1.0])
me_tri_420_geometry_020.materials.append(mat_material)
me_tri_420_geometry_020.use_remesh_preserve_volume = False
me_tri_420_geometry_020.use_remesh_preserve_attributes = False
me_tri_420_geometry_020.use_mirror_vertex_groups = False
me_tri_420_geometry_020.update()
me_tri_420_geometry_020.normals_split_custom_set([tuple(v) for v in zip(*[iter([-1.0, -1.272e-07, 0.0, -0.7071, -4.496e-08, 0.7071, -0.7071, -4.496e-08, 0.7071, -1.0, -1.272e-07, 0.0, 0.0, 6.358e-08, 1.0, 0.7071, 8.092e-08, 0.7071, 0.7071, 8.092e-08, 0.7071, 0.0, 6.358e-08, 1.0, -2.035e-07, -6.358e-08, -1.0, -2.035e-07, -6.358e-08, -1.0, 0.7071, -8.991e-09, -0.7071, 0.7071, -8.991e-09, -0.7071, 1.0, 5.086e-08, 0.0, 1.0, 5.086e-08, 0.0, 0.7071, 8.092e-08, 0.7071, 0.7071, 8.092e-08, 0.7071, 0.0, 1.0, 0.0, 0.0, 1.0, 0.0, 0.0, 1.0, 0.0, 0.0, 1.0, 0.0, 0.0, 1.0, 0.0, 0.0, 1.0, 0.0, 0.0, 1.0, 0.0, 0.0, 1.0, 0.0, -6.782e-08, -7.947e-08, -1.0, -6.782e-08, -7.947e-08, -1.0, -6.782e-08, -7.947e-08, -1.0, -6.782e-08, -7.947e-08, -1.0, 0.0, 6.358e-08, 1.0, 0.0, 6.358e-08, 1.0, 0.0, 6.358e-08, 1.0, 0.0, 6.358e-08, 1.0, -0.7071, -4.496e-08, 0.7071, 0.0, 6.358e-08, 1.0, 0.0, 6.358e-08, 1.0, -0.7071, -4.496e-08, 0.7071, -0.7071, -1.517e-07, -0.7071, -0.7071, -1.517e-07, -0.7071, -2.035e-07, -8.742e-08, -1.0, -2.035e-07, -8.742e-08, -1.0, 0.0, 1.0, 0.0, 0.0, 1.0, 0.0, 0.0, 1.0, 0.0, 0.0, 1.0, 0.0, 0.0, 1.0, 0.0, 0.0, 1.0, 0.0, 0.0, 1.0, 0.0, 0.0, 1.0, 0.0, 0.0, -6.358e-08, -1.0, 0.0, -6.358e-08, -1.0, 0.0, -6.358e-08, -1.0, 0.0, -6.358e-08, -1.0, 0.0, 6.358e-08, 1.0, 0.0, 6.358e-08, 1.0, 0.0, 6.358e-08, 1.0, 0.0, 6.358e-08, 1.0, 0.0, 1.0, 0.0, 0.0, 1.0, 0.0, 0.0, 1.0, 0.0, 0.0, 1.0, 0.0, 0.0, 1.0, 0.0, 0.0, 1.0, 0.0, 0.0, 1.0, 0.0, 0.0, 1.0, 0.0, 0.0, 1.0, 0.0, 0.0, 1.0, 0.0, 0.0, 1.0, 0.0, 0.0, 1.0, 0.0, 0.0, 1.0, 0.0, 0.0, 1.0, 0.0, 0.0, 1.0, 0.0, 0.0, 1.0, 0.0, 1.0, 1.187e-07, 0.0, 1.0, 1.187e-07, 0.0, 1.0, 1.187e-07, 0.0, 1.0, 1.187e-07, 0.0, -1.0, -1.187e-07, 0.0, -1.0, -1.187e-07, 0.0, -1.0, -1.187e-07, 0.0, -1.0, -1.187e-07, 0.0, 0.0, 1.0, 0.0, 0.0, 1.0, 0.0, 0.0, 1.0, 0.0, 0.0, 1.0, 0.0, 0.0, 1.0, 0.0, 0.0, 1.0, 0.0, 0.0, 1.0, 0.0, 0.0, 1.0, 0.0, 0.0, 1.0, 0.0, 0.0, 1.0, 0.0, 0.0, 1.0, 0.0, 0.0, 1.0, 0.0, 0.0, 1.0, 0.0, 0.0, 1.0, 0.0, 0.0, 1.0, 0.0, 0.0, 1.0, 0.0, 1.0, 1.187e-07, 0.0, 1.0, 1.187e-07, 0.0, 1.0, 1.187e-07, 0.0, 1.0, 1.187e-07, 0.0, -1.0, -1.187e-07, 0.0, -1.0, -1.187e-07, 0.0, -1.0, -1.187e-07, 0.0, -1.0, -1.187e-07, 0.0, -0.7071, -1.517e-07, -0.7071, -1.0, -1.272e-07, 0.0, -1.0, -1.272e-07, 0.0, -0.7071, -1.517e-07, -0.7071, 0.7071, -8.991e-09, -0.7071, 0.7071, -8.991e-09, -0.7071, 1.0, 5.086e-08, 0.0, 1.0, 5.086e-08, 0.0, 0.0, 1.0, 0.0, 0.0, 1.0, 0.0, 0.0, 1.0, 0.0, 0.0, 1.0, 0.0, 0.0, 1.0, 0.0, 0.0, 1.0, 0.0, 0.0, 1.0, 0.0, 0.0, 1.0, 0.0, 0.0, 1.0, 0.0, 0.0, 1.0, 0.0, 0.0, 1.0, 0.0, 0.0, 1.0, 0.0, 0.0, 1.0, 0.0, 0.0, 1.0, 0.0, 0.0, 1.0, 0.0, 0.0, 1.0, 0.0])] * 3)])
me_tri_420_geometry_019 = bpy.data.meshes.new('tri_420_geometry.019')
me_tri_420_geometry_019.from_pydata([(224.0, 256.0, 32.0), (224.0, 256.0, 224.0), (32.0, 256.0, 224.0), (56.0, 480.0, 224.0), (56.0, 480.0, 32.0), (32.0, 480.0, 224.0), (32.0, 256.0, 32.0), (32.0, 480.0, 32.0), (56.0, 256.0, 224.0), (56.0, 256.0, 32.0), (32.0, 256.0, 56.0), (56.0, 480.0, 56.0), (32.0, 480.0, 56.0), (32.0, 256.0, 200.0), (32.0, 480.0, 200.0), (56.0, 480.0, 200.0)], [], [(1, 3, 8), (0, 4, 11, 15, 3, 1), (6, 7, 4, 9), (7, 12, 11, 4), (6, 10, 12, 7), (8, 3, 5, 2), (9, 4, 0), (11, 12, 14, 15), (12, 10, 13, 14), (15, 14, 5, 3), (14, 13, 2, 5)])
me_tri_420_geometry_019.polygons.foreach_set('use_smooth', [0, 0, 1, 0, 1, 1, 0, 0, 0, 0, 1])
_uv = me_tri_420_geometry_019.uv_layers.new(name='UVMap')
_uv.uv.foreach_set('vector', [0.7001, 0.9048, 0.7018, 0.943, 0.6685, 0.9323, 0.834, 0.5854, 0.8175, 0.6527, 0.8058, 0.6527, 0.7835, 0.6527, 0.7822, 0.6527, 0.8058, 0.5854, 0.6685, 0.8851, 0.7018, 0.8958, 0.7018, 0.8725, 0.6685, 0.8618, 0.8058, 0.6527, 0.7942, 0.6527, 0.8058, 0.6527, 0.8175, 0.6527, 0.6685, 0.8851, 0.6685, 0.9083, 0.7018, 0.919, 0.7018, 0.8958, 0.6685, 0.9323, 0.7018, 0.943, 0.7018, 0.952, 0.6685, 0.9413, 0.6685, 0.8618, 0.7018, 0.8725, 0.7001, 0.831, 0.8058, 0.6527, 0.7942, 0.6527, 0.7785, 0.6527, 0.7835, 0.6527, 0.7018, 0.919, 0.6685, 0.9083, 0.6685, 0.9398, 0.7018, 0.9505, 0.7835, 0.6527, 0.7785, 0.6527, 0.7777, 0.6527, 0.7822, 0.6527, 0.7018, 0.9505, 0.6685, 0.9398, 0.6685, 0.9413, 0.7018, 0.952])
me_tri_420_geometry_019.materials.append(mat_material)
me_tri_420_geometry_019.use_remesh_preserve_volume = False
me_tri_420_geometry_019.use_remesh_preserve_attributes = False
me_tri_420_geometry_019.use_mirror_vertex_groups = False
me_tri_420_geometry_019.update()
me_tri_420_geometry_019.normals_split_custom_set([tuple(v) for v in zip(*[iter([0.0, 6.812e-08, 1.0, 0.0, 6.812e-08, 1.0, 0.0, 6.812e-08, 1.0, 0.8, 0.6, 0.0, 0.8, 0.6, 0.0, 0.8, 0.6, 0.0, 0.8, 0.6, 0.0, 0.8, 0.6, 0.0, 0.8, 0.6, 0.0, -0.7071, -4.817e-08, -0.7071, -0.7071, -4.817e-08, -0.7071, -1.817e-07, -6.812e-08, -1.0, -1.817e-07, -6.812e-08, -1.0, 0.0, 1.0, 0.0, 0.0, 1.0, 0.0, 0.0, 1.0, 0.0, 0.0, 1.0, 0.0, -0.7071, -4.817e-08, -0.7071, -1.0, 0.0, 0.0, -1.0, 0.0, 0.0, -0.7071, -4.817e-08, -0.7071, 0.0, 6.812e-08, 1.0, 0.0, 6.812e-08, 1.0, -0.7071, 4.817e-08, 0.7071, -0.7071, 4.817e-08, 0.7071, -2.595e-08, -5.96e-08, -1.0, -2.595e-08, -5.96e-08, -1.0, -2.595e-08, -5.96e-08, -1.0, 0.0, 1.0, 0.0, 0.0, 1.0, 0.0, 0.0, 1.0, 0.0, 0.0, 1.0, 0.0, -1.0, 0.0, 0.0, -1.0, 0.0, 0.0, -1.0, 0.0, 0.0, -1.0, 0.0, 0.0, 0.0, 1.0, 0.0, 0.0, 1.0, 0.0, 0.0, 1.0, 0.0, 0.0, 1.0, 0.0, -1.0, -1.732e-13, 0.0, -1.0, -1.732e-13, 0.0, -0.7071, 4.817e-08, 0.7071, -0.7071, 4.817e-08, 0.7071])] * 3)])
me_tri_420_geometry_016 = bpy.data.meshes.new('tri_420_geometry.016')
me_tri_420_geometry_016.from_pydata([(48.0, 224.0, 8.0), (8.0, 224.0, 8.0), (8.0, 32.0, 8.0), (8.0, 224.0, 248.0), (8.0, 32.0, 248.0), (48.0, 224.0, 248.0), (48.11, 32.0, 8.0), (48.11, 32.0, 248.0), (8.0, 224.0, 208.0), (8.0, 32.0, 48.0), (8.0, 224.0, 48.0), (48.0, 224.0, 48.0), (8.0, 32.0, 208.0), (48.0, 224.0, 208.0), (144.0, 128.0, 8.0), (144.0, 128.0, 248.0), (138.7, 32.0, 8.0), (138.7, 32.0, 248.0), (234.6, 37.51, 8.0), (234.6, 37.51, 248.0)], [], [(4, 7, 5, 3), (6, 2, 1, 0), (5, 7, 15), (2, 9, 10, 1), (1, 10, 11), (0, 14, 6), (11, 10, 8, 13), (10, 9, 12, 8), (8, 12, 4, 3), (13, 8, 3), (11, 0, 1), (3, 5, 13), (15, 14, 0, 11, 13, 5), (14, 15, 19, 18), (6, 14, 18, 16), (15, 7, 17, 19)])
me_tri_420_geometry_016.polygons.foreach_set('use_smooth', [1, 1, 0, 1, 0, 0, 0, 0, 1, 0, 0, 0, 0, 0, 0, 0])
_uv = me_tri_420_geometry_016.uv_layers.new(name='UVMap')
_uv.uv.foreach_set('vector', [0.7998, 0.6708, 0.7998, 0.6597, 0.8423, 0.6598, 0.8423, 0.6708, 0.7998, 0.6597, 0.7998, 0.6708, 0.8423, 0.6708, 0.8423, 0.6598, 0.7844, 0.6475, 0.7844, 0.6135, 0.8056, 0.6305, 0.7998, 0.6708, 0.7998, 0.6597, 0.8423, 0.6597, 0.8423, 0.6708, 0.7998, 0.6708, 0.7998, 0.6597, 0.7688, 0.6707, 0.7844, 0.6475, 0.8056, 0.6305, 0.7844, 0.6135, 0.8462, 0.5858, 0.8286, 0.5858, 0.8286, 0.6425, 0.8462, 0.6425, 0.8467, 0.5858, 0.7619, 0.5858, 0.7619, 0.6425, 0.8467, 0.6425, 0.8423, 0.6598, 0.7998, 0.6597, 0.7998, 0.6708, 0.8423, 0.6708, 0.7998, 0.6708, 0.7998, 0.6597, 0.7688, 0.6707, 0.7688, 0.6707, 0.7998, 0.6597, 0.7998, 0.6708, 0.7688, 0.6707, 0.7998, 0.6597, 0.7998, 0.6708, 0.8077, 0.654, 0.8077, 0.569, 0.7653, 0.569, 0.7653, 0.5832, 0.7653, 0.6399, 0.7653, 0.654, 0.8077, 0.569, 0.8077, 0.654, 0.8077, 0.654, 0.8077, 0.569, 0.7844, 0.6135, 0.8056, 0.6305, 0.8056, 0.6305, 0.7844, 0.6135, 0.8056, 0.6305, 0.7844, 0.6135, 0.7844, 0.6135, 0.8056, 0.6305])
me_tri_420_geometry_016.materials.append(mat_material)
me_tri_420_geometry_016.use_remesh_preserve_volume = False
me_tri_420_geometry_016.use_remesh_preserve_attributes = False
me_tri_420_geometry_016.use_mirror_vertex_groups = False
me_tri_420_geometry_016.update()
me_tri_420_geometry_016.normals_split_custom_set([tuple(v) for v in zip(*[iter([-0.7071, -1.124e-07, 0.7071, 0.0, 1.589e-07, 1.0, 0.0, 1.589e-07, 1.0, -0.7071, -1.124e-07, 0.7071, -7.937e-08, -1.565e-07, -1.0, -0.7071, -3.326e-07, -0.7071, -0.7071, -3.326e-07, -0.7071, -7.937e-08, -1.565e-07, -1.0, -2.12e-07, 1.59e-07, 1.0, -2.12e-07, 1.59e-07, 1.0, -2.12e-07, 1.59e-07, 1.0, -0.7071, -3.326e-07, -0.7071, -1.0, -3.139e-07, 0.0, -1.0, -3.139e-07, 0.0, -0.7071, -3.326e-07, -0.7071, 0.0, 1.0, 0.0, 0.0, 1.0, 0.0, 0.0, 1.0, 0.0, -1.325e-07, -1.64e-07, -1.0, -1.325e-07, -1.64e-07, -1.0, -1.325e-07, -1.64e-07, -1.0, 0.0, 1.0, 0.0, 0.0, 1.0, 0.0, 0.0, 1.0, 0.0, 0.0, 1.0, 0.0, -1.0, -3.179e-07, 0.0, -1.0, -3.179e-07, 0.0, -1.0, -3.179e-07, 0.0, -1.0, -3.179e-07, 0.0, -1.0, -3.179e-07, 0.0, -1.0, -3.179e-07, 0.0, -0.7071, -1.124e-07, 0.7071, -0.7071, -1.124e-07, 0.7071, 0.0, 1.0, 0.0, 0.0, 1.0, 0.0, 0.0, 1.0, 0.0, 0.0, 1.0, 0.0, 0.0, 1.0, 0.0, 0.0, 1.0, 0.0, 0.0, 1.0, 0.0, 0.0, 1.0, 0.0, 0.0, 1.0, 0.0, 0.7071, 0.7071, -5.994e-08, 0.7071, 0.7071, -5.994e-08, 0.7071, 0.7071, -5.994e-08, 0.7071, 0.7071, -5.994e-08, 0.7071, 0.7071, -5.994e-08, 0.7071, 0.7071, -5.994e-08, 0.7067, 0.7075, -1.589e-08, 0.7067, 0.7075, -1.589e-08, 0.7067, 0.7075, -1.589e-08, 0.7067, 0.7075, -1.589e-08, -1.251e-07, -1.767e-07, -1.0, -1.251e-07, -1.767e-07, -1.0, -1.251e-07, -1.767e-07, -1.0, -1.251e-07, -1.767e-07, -1.0, 5.464e-08, 1.501e-07, 1.0, 5.464e-08, 1.501e-07, 1.0, 5.464e-08, 1.501e-07, 1.0, 5.464e-08, 1.501e-07, 1.0])] * 3)])
me_tri_420_geometry_015 = bpy.data.meshes.new('tri_420_geometry.015')
me_tri_420_geometry_015.from_pydata([(16.0, 128.0, 16.0), (16.0, 256.0, 240.0), (240.0, 128.0, 16.0), (240.0, 256.0, 16.0), (16.0, 256.0, 16.0), (240.0, 256.0, 240.0), (16.0, 128.0, 240.0), (240.0, 128.0, 240.0), (128.0, 128.0, 240.0), (128.0, 256.0, 16.0), (128.0, 128.0, 16.0), (128.0, 256.0, 240.0), (44.0, 128.0, 240.0), (44.0, 128.0, 16.0), (44.0, 256.0, 240.0), (44.0, 256.0, 16.0), (212.0, 256.0, 16.0), (212.0, 128.0, 240.0), (212.0, 128.0, 16.0), (212.0, 256.0, 240.0), (16.0, 128.0, 128.0), (240.0, 256.0, 128.0), (240.0, 128.0, 128.0), (16.0, 256.0, 128.0), (128.0, 256.0, 128.0), (44.0, 256.0, 128.0), (212.0, 256.0, 128.0), (16.0, 128.0, 32.0), (240.0, 256.0, 44.0), (16.0, 256.0, 44.0), (128.0, 256.0, 44.0), (44.0, 256.0, 44.0), (212.0, 256.0, 44.0), (240.0, 128.0, 32.0), (240.0, 128.0, 224.0), (16.0, 128.0, 224.0), (240.0, 256.0, 212.0), (16.0, 256.0, 212.0), (128.0, 256.0, 212.0), (44.0, 256.0, 212.0), (212.0, 256.0, 212.0)], [], [(17, 7, 5, 19), (40, 19, 5, 36), (18, 16, 3, 2), (34, 36, 5, 7), (35, 6, 1, 37), (13, 15, 9, 10), (39, 14, 11, 38), (12, 8, 11, 14), (6, 12, 14, 1), (37, 1, 14, 39), (0, 4, 15, 13), (10, 9, 16, 18), (38, 11, 19, 40), (8, 17, 19, 11), (30, 24, 26, 32), (29, 23, 25, 31), (31, 25, 24, 30), (27, 20, 23, 29), (33, 28, 21, 22), (32, 26, 21, 28), (16, 32, 28, 3), (2, 3, 28, 33), (0, 27, 29, 4), (15, 31, 30, 9), (4, 29, 31, 15), (9, 30, 32, 16), (24, 38, 40, 26), (23, 37, 39, 25), (25, 39, 38, 24), (20, 35, 37, 23), (22, 21, 36, 34), (26, 40, 36, 21), (12, 6, 35, 34, 7, 17, 8), (13, 10, 18, 2, 33, 27, 0)])
me_tri_420_geometry_015.polygons.foreach_set('use_smooth', [1, 0, 1, 1, 1, 0, 0, 0, 1, 0, 1, 0, 0, 0, 0, 0, 0, 0, 0, 0, 0, 1, 1, 0, 0, 0, 0, 0, 0, 0, 0, 0, 0, 0])
_uv = me_tri_420_geometry_015.uv_layers.new(name='UVMap')
_uv.uv.foreach_set('vector', [0.6616, 0.8981, 0.6616, 0.893, 0.7045, 0.893, 0.7045, 0.8981, 0.8309, 0.6222, 0.8367, 0.6156, 0.8402, 0.6222, 0.8367, 0.6288, 0.6616, 0.8354, 0.7045, 0.8354, 0.7045, 0.8347, 0.6616, 0.8347, 0.6616, 0.8902, 0.7045, 0.888, 0.7045, 0.893, 0.6616, 0.893, 0.6616, 0.951, 0.6616, 0.9514, 0.7045, 0.9514, 0.7045, 0.9507, 0.6616, 0.8576, 0.7045, 0.8576, 0.7045, 0.8393, 0.6616, 0.8393, 0.8098, 0.6015, 0.8163, 0.5934, 0.8289, 0.6022, 0.8217, 0.6097, 0.6616, 0.9421, 0.6616, 0.917, 0.7045, 0.917, 0.7045, 0.9421, 0.6616, 0.9514, 0.6616, 0.9421, 0.7045, 0.9421, 0.7045, 0.9514, 0.8031, 0.5954, 0.8092, 0.5921, 0.8163, 0.5934, 0.8098, 0.6015, 0.6616, 0.893, 0.7045, 0.893, 0.7045, 0.8576, 0.6616, 0.8576, 0.6616, 0.8393, 0.7045, 0.8393, 0.7045, 0.8354, 0.6616, 0.8354, 0.8217, 0.6097, 0.8289, 0.6022, 0.8367, 0.6156, 0.8309, 0.6222, 0.6616, 0.917, 0.6616, 0.8981, 0.7045, 0.8981, 0.7045, 0.917, 0.7973, 0.6339, 0.8097, 0.6222, 0.8217, 0.6347, 0.8098, 0.643, 0.7815, 0.6155, 0.7904, 0.6032, 0.7973, 0.6106, 0.7873, 0.6222, 0.7873, 0.6222, 0.7973, 0.6106, 0.8097, 0.6222, 0.7973, 0.6339, 0.6616, 0.9192, 0.6616, 0.9467, 0.7045, 0.9467, 0.7045, 0.9285, 0.6616, 0.84, 0.7045, 0.844, 0.7045, 0.869, 0.6616, 0.869, 0.8098, 0.643, 0.8217, 0.6347, 0.8289, 0.6423, 0.8163, 0.651, 0.8031, 0.649, 0.8098, 0.643, 0.8163, 0.651, 0.8092, 0.6523, 0.6616, 0.8347, 0.7045, 0.8347, 0.7045, 0.844, 0.6616, 0.84, 0.6616, 0.893, 0.6616, 0.9192, 0.7045, 0.9285, 0.7045, 0.893, 0.7815, 0.6289, 0.7873, 0.6222, 0.7973, 0.6339, 0.7904, 0.6413, 0.7778, 0.6222, 0.7815, 0.6155, 0.7873, 0.6222, 0.7815, 0.6289, 0.7904, 0.6413, 0.7973, 0.6339, 0.8098, 0.643, 0.8031, 0.649, 0.8097, 0.6222, 0.8217, 0.6097, 0.8309, 0.6222, 0.8217, 0.6347, 0.7904, 0.6032, 0.8031, 0.5954, 0.8098, 0.6015, 0.7973, 0.6106, 0.7973, 0.6106, 0.8098, 0.6015, 0.8217, 0.6097, 0.8097, 0.6222, 0.6616, 0.9467, 0.6616, 0.951, 0.7045, 0.9507, 0.7045, 0.9467, 0.6616, 0.869, 0.7045, 0.869, 0.7045, 0.888, 0.6616, 0.8902, 0.8217, 0.6347, 0.8309, 0.6222, 0.8367, 0.6288, 0.8289, 0.6423, 0.6229, 0.8392, 0.6134, 0.8392, 0.6059, 0.8406, 0.6692, 0.8973, 0.6703, 0.888, 0.6692, 0.8787, 0.6518, 0.8506, 0.571, 0.8962, 0.582, 0.9208, 0.6059, 0.9354, 0.6134, 0.9368, 0.6229, 0.9368, 0.571, 0.8798, 0.5703, 0.888])
me_tri_420_geometry_015.materials.append(mat_material)
me_tri_420_geometry_015.use_remesh_preserve_volume = False
me_tri_420_geometry_015.use_remesh_preserve_attributes = False
me_tri_420_geometry_015.use_mirror_vertex_groups = False
me_tri_420_geometry_015.update()
me_tri_420_geometry_015.normals_split_custom_set([tuple(v) for v in zip(*[iter([-6.812e-08, 0.0, 1.0, 0.7071, 3.678e-07, 0.7071, 0.7071, 3.678e-07, 0.7071, -6.812e-08, 0.0, 1.0, -5.45e-07, 1.0, 0.0, -5.45e-07, 1.0, 0.0, -5.45e-07, 1.0, 0.0, -5.45e-07, 1.0, 0.0, -3.406e-08, -7.451e-08, -1.0, -3.406e-08, -7.451e-08, -1.0, 0.7071, 1.925e-07, -0.7071, 0.7071, 1.925e-07, -0.7071, 1.0, 5.202e-07, 0.0, 1.0, 5.202e-07, 0.0, 0.7071, 3.678e-07, 0.7071, 0.7071, 3.678e-07, 0.7071, -1.0, -4.768e-07, 0.0, -0.7071, -3.372e-07, 0.7071, -0.7071, -3.372e-07, 0.7071, -1.0, -4.768e-07, 0.0, -6.812e-08, -7.451e-08, -1.0, -6.812e-08, -7.451e-08, -1.0, -6.812e-08, -7.451e-08, -1.0, -6.812e-08, -7.451e-08, -1.0, 0.0, 1.0, 0.0, 0.0, 1.0, 0.0, 0.0, 1.0, 0.0, 0.0, 1.0, 0.0, 0.0, 0.0, 1.0, 0.0, 0.0, 1.0, 0.0, 0.0, 1.0, 0.0, 0.0, 1.0, -0.7071, -3.372e-07, 0.7071, 5.45e-07, 2.599e-13, 1.0, 5.45e-07, 2.599e-13, 1.0, -0.7071, -3.372e-07, 0.7071, 0.0, 1.0, 0.0, 0.0, 1.0, 0.0, 0.0, 1.0, 0.0, 0.0, 1.0, 0.0, -0.7071, -3.975e-07, -0.7071, -0.7071, -3.975e-07, -0.7071, -3.406e-08, -7.451e-08, -1.0, -3.406e-08, -7.451e-08, -1.0, -6.812e-08, -7.451e-08, -1.0, -6.812e-08, -7.451e-08, -1.0, -6.812e-08, -7.451e-08, -1.0, -6.812e-08, -7.451e-08, -1.0, 0.0, 1.0, 0.0, 0.0, 1.0, 0.0, 0.0, 1.0, 0.0, 0.0, 1.0, 0.0, 0.0, 0.0, 1.0, 0.0, 0.0, 1.0, 0.0, 0.0, 1.0, 0.0, 0.0, 1.0, 0.0, 1.0, 0.0, 0.0, 1.0, 0.0, 0.0, 1.0, 0.0, 0.0, 1.0, 0.0, 0.0, 1.0, 0.0, 0.0, 1.0, 0.0, 0.0, 1.0, 0.0, 0.0, 1.0, 0.0, 0.0, 1.0, 0.0, 0.0, 1.0, 0.0, 0.0, 1.0, 0.0, 0.0, 1.0, 0.0, -1.0, -4.768e-07, 0.0, -1.0, -4.768e-07, 0.0, -1.0, -4.768e-07, 0.0, -1.0, -4.768e-07, 0.0, 1.0, 5.192e-07, 0.0, 1.0, 5.192e-07, 0.0, 1.0, 5.192e-07, 0.0, 1.0, 5.192e-07, 0.0, -5.45e-07, 1.0, 0.0, -5.45e-07, 1.0, 0.0, -5.45e-07, 1.0, 0.0, -5.45e-07, 1.0, 0.0, -5.45e-07, 1.0, 0.0, -5.45e-07, 1.0, 0.0, -5.45e-07, 1.0, 0.0, -5.45e-07, 1.0, 0.0, 0.7071, 1.925e-07, -0.7071, 0.7071, 1.925e-07, -0.7071, 1.0, 3.468e-07, 0.0, 1.0, 3.468e-07, 0.0, -0.7071, -3.975e-07, -0.7071, -1.0, -4.877e-07, 0.0, -1.0, -4.877e-07, 0.0, -0.7071, -3.975e-07, -0.7071, 0.0, 1.0, 0.0, 0.0, 1.0, 0.0, 0.0, 1.0, 0.0, 0.0, 1.0, 0.0, 0.0, 1.0, 0.0, 0.0, 1.0, 0.0, 0.0, 1.0, 0.0, 0.0, 1.0, 0.0, 0.0, 1.0, 0.0, 0.0, 1.0, 0.0, 0.0, 1.0, 0.0, 0.0, 1.0, 0.0, 0.0, 1.0, 0.0, 0.0, 1.0, 0.0, 0.0, 1.0, 0.0, 0.0, 1.0, 0.0, 0.0, 1.0, 0.0, 0.0, 1.0, 0.0, 0.0, 1.0, 0.0, 0.0, 1.0, 0.0, 0.0, 1.0, 0.0, 0.0, 1.0, 0.0, 0.0, 1.0, 0.0, 0.0, 1.0, 0.0, -1.0, -4.768e-07, 0.0, -1.0, -4.768e-07, 0.0, -1.0, -4.768e-07, 0.0, -1.0, -4.768e-07, 0.0, 1.0, 5.934e-07, 0.0, 1.0, 5.934e-07, 0.0, 1.0, 5.934e-07, 0.0, 1.0, 5.934e-07, 0.0, -5.45e-07, 1.0, 0.0, -5.45e-07, 1.0, 0.0, -5.45e-07, 1.0, 0.0, -5.45e-07, 1.0, 0.0, 6.812e-08, -1.0, 0.0, 6.812e-08, -1.0, 0.0, 6.812e-08, -1.0, 0.0, 6.812e-08, -1.0, 0.0, 6.812e-08, -1.0, 0.0, 6.812e-08, -1.0, 0.0, 6.812e-08, -1.0, 0.0, 6.812e-08, -1.0, 0.0, 6.812e-08, -1.0, 0.0, 6.812e-08, -1.0, 0.0, 6.812e-08, -1.0, 0.0, 6.812e-08, -1.0, 0.0, 6.812e-08, -1.0, 0.0, 6.812e-08, -1.0, 0.0])] * 3)])
me_tri_420_geometry_001 = bpy.data.meshes.new('tri_420_geometry.001')
me_tri_420_geometry_001.from_pydata([], [], [])
_uv = me_tri_420_geometry_001.uv_layers.new(name='UVMap')
_uv.uv.foreach_set('vector', [])
me_tri_420_geometry_001.materials.append(mat_material)
me_tri_420_geometry_001.use_remesh_preserve_volume = False
me_tri_420_geometry_001.use_remesh_preserve_attributes = False
me_tri_420_geometry_001.use_mirror_vertex_groups = False
me_tri_420_geometry_001.update()
me_tri_420_geometry_038 = bpy.data.meshes.new('tri_420_geometry.038')
me_tri_420_geometry_038.from_pydata([(94.23, 3.613e-05, 161.8), (94.23, 3.613e-05, 94.23), (161.8, 4.779e-05, 161.8), (128.0, -25.61, 128.0), (161.8, 4.779e-05, 94.23), (94.23, 25.61, 161.8), (94.23, 25.61, 94.23), (161.8, 25.61, 161.8), (161.8, 25.61, 94.23)], [], [(0, 1, 3), (2, 3, 4), (3, 1, 4), (2, 0, 3), (0, 2, 7, 5), (2, 4, 8, 7), (4, 1, 6, 8), (1, 0, 5, 6)])
_uv = me_tri_420_geometry_038.uv_layers.new(name='UVMap')
_uv.uv.foreach_set('vector', [0.5376, 0.5376, 0.5376, 0.5015, 0.5195, 0.5195, 0.5015, 0.5376, 0.5195, 0.5195, 0.5015, 0.5015, 0.5195, 0.5195, 0.5376, 0.5015, 0.5015, 0.5015, 0.5015, 0.5376, 0.5376, 0.5376, 0.5195, 0.5195, 0.5376, 0.5376, 0.5015, 0.5376, 0.5015, 0.5376, 0.5376, 0.5376, 0.5015, 0.5376, 0.5015, 0.5015, 0.5015, 0.5015, 0.5015, 0.5376, 0.5015, 0.5015, 0.5376, 0.5015, 0.5376, 0.5015, 0.5015, 0.5015, 0.5376, 0.5015, 0.5376, 0.5376, 0.5376, 0.5376, 0.5376, 0.5015])
me_tri_420_geometry_038.materials.append(mat_material)
me_tri_420_geometry_038.use_remesh_preserve_volume = False
me_tri_420_geometry_038.use_remesh_preserve_attributes = False
me_tri_420_geometry_038.use_mirror_vertex_groups = False
me_tri_420_geometry_038.update()
me_tri_420_geometry_038.normals_split_custom_set([tuple(v) for v in zip(*[iter([-0.6038, -0.7971, 0.0, -0.6038, -0.7971, 0.0, -0.6038, -0.7971, 0.0, 0.6038, -0.7971, 0.0, 0.6038, -0.7971, 0.0, 0.6038, -0.7971, 0.0, 8.507e-08, -0.7971, -0.6038, 8.507e-08, -0.7971, -0.6038, 8.507e-08, -0.7971, -0.6038, 1.703e-07, -0.7971, 0.6038, 1.703e-07, -0.7971, 0.6038, 1.703e-07, -0.7971, 0.6038, 2.237e-07, 2.979e-07, 1.0, 2.237e-07, 2.979e-07, 1.0, 2.237e-07, 2.979e-07, 1.0, 2.237e-07, 2.979e-07, 1.0, 1.0, 0.0, 0.0, 1.0, 0.0, 0.0, 1.0, 0.0, 0.0, 1.0, 0.0, 0.0, -5.881e-08, -4.469e-07, -1.0, -5.881e-08, -4.469e-07, -1.0, -5.881e-08, -4.469e-07, -1.0, -5.881e-08, -4.469e-07, -1.0, -1.0, 0.0, 0.0, -1.0, 0.0, 0.0, -1.0, 0.0, 0.0, -1.0, 0.0, 0.0])] * 3)])
me_tri_420_geometry_039 = bpy.data.meshes.new('tri_420_geometry.039')
me_tri_420_geometry_039.from_pydata([(94.23, 3.613e-05, 161.8), (94.23, 3.613e-05, 94.23), (161.8, 4.779e-05, 161.8), (128.0, -25.61, 128.0), (161.8, 4.779e-05, 94.23), (94.23, 25.61, 161.8), (94.23, 25.61, 94.23), (161.8, 25.61, 161.8), (161.8, 25.61, 94.23)], [], [(0, 1, 3), (2, 3, 4), (3, 1, 4), (2, 0, 3), (0, 2, 7, 5), (2, 4, 8, 7), (4, 1, 6, 8), (1, 0, 5, 6)])
_uv = me_tri_420_geometry_039.uv_layers.new(name='UVMap')
_uv.uv.foreach_set('vector', [0.5376, 0.5376, 0.5376, 0.5015, 0.5195, 0.5195, 0.5015, 0.5376, 0.5195, 0.5195, 0.5015, 0.5015, 0.5195, 0.5195, 0.5376, 0.5015, 0.5015, 0.5015, 0.5015, 0.5376, 0.5376, 0.5376, 0.5195, 0.5195, 0.5376, 0.5376, 0.5015, 0.5376, 0.5015, 0.5376, 0.5376, 0.5376, 0.5015, 0.5376, 0.5015, 0.5015, 0.5015, 0.5015, 0.5015, 0.5376, 0.5015, 0.5015, 0.5376, 0.5015, 0.5376, 0.5015, 0.5015, 0.5015, 0.5376, 0.5015, 0.5376, 0.5376, 0.5376, 0.5376, 0.5376, 0.5015])
me_tri_420_geometry_039.materials.append(mat_material)
me_tri_420_geometry_039.use_remesh_preserve_volume = False
me_tri_420_geometry_039.use_remesh_preserve_attributes = False
me_tri_420_geometry_039.use_mirror_vertex_groups = False
me_tri_420_geometry_039.update()
me_tri_420_geometry_039.normals_split_custom_set([tuple(v) for v in zip(*[iter([-0.6038, -0.7971, 0.0, -0.6038, -0.7971, 0.0, -0.6038, -0.7971, 0.0, 0.6038, -0.7971, 0.0, 0.6038, -0.7971, 0.0, 0.6038, -0.7971, 0.0, 8.507e-08, -0.7971, -0.6038, 8.507e-08, -0.7971, -0.6038, 8.507e-08, -0.7971, -0.6038, 1.703e-07, -0.7971, 0.6038, 1.703e-07, -0.7971, 0.6038, 1.703e-07, -0.7971, 0.6038, 2.237e-07, 2.979e-07, 1.0, 2.237e-07, 2.979e-07, 1.0, 2.237e-07, 2.979e-07, 1.0, 2.237e-07, 2.979e-07, 1.0, 1.0, 0.0, 0.0, 1.0, 0.0, 0.0, 1.0, 0.0, 0.0, 1.0, 0.0, 0.0, -5.881e-08, -4.469e-07, -1.0, -5.881e-08, -4.469e-07, -1.0, -5.881e-08, -4.469e-07, -1.0, -5.881e-08, -4.469e-07, -1.0, -1.0, 0.0, 0.0, -1.0, 0.0, 0.0, -1.0, 0.0, 0.0, -1.0, 0.0, 0.0])] * 3)])
me_tri_420_geometry_048 = bpy.data.meshes.new('tri_420_geometry.048')
me_tri_420_geometry_048.from_pydata([(94.23, 3.613e-05, 161.8), (94.23, 3.613e-05, 94.23), (161.8, 4.779e-05, 161.8), (128.0, -25.61, 128.0), (161.8, 4.779e-05, 94.23), (94.23, 25.61, 161.8), (94.23, 25.61, 94.23), (161.8, 25.61, 161.8), (161.8, 25.61, 94.23)], [], [(0, 1, 3), (2, 3, 4), (3, 1, 4), (2, 0, 3), (0, 2, 7, 5), (2, 4, 8, 7), (4, 1, 6, 8), (1, 0, 5, 6)])
_uv = me_tri_420_geometry_048.uv_layers.new(name='UVMap')
_uv.uv.foreach_set('vector', [0.5376, 0.5376, 0.5376, 0.5015, 0.5195, 0.5195, 0.5015, 0.5376, 0.5195, 0.5195, 0.5015, 0.5015, 0.5195, 0.5195, 0.5376, 0.5015, 0.5015, 0.5015, 0.5015, 0.5376, 0.5376, 0.5376, 0.5195, 0.5195, 0.5376, 0.5376, 0.5015, 0.5376, 0.5015, 0.5376, 0.5376, 0.5376, 0.5015, 0.5376, 0.5015, 0.5015, 0.5015, 0.5015, 0.5015, 0.5376, 0.5015, 0.5015, 0.5376, 0.5015, 0.5376, 0.5015, 0.5015, 0.5015, 0.5376, 0.5015, 0.5376, 0.5376, 0.5376, 0.5376, 0.5376, 0.5015])
me_tri_420_geometry_048.materials.append(mat_material)
me_tri_420_geometry_048.use_remesh_preserve_volume = False
me_tri_420_geometry_048.use_remesh_preserve_attributes = False
me_tri_420_geometry_048.use_mirror_vertex_groups = False
me_tri_420_geometry_048.update()
me_tri_420_geometry_048.normals_split_custom_set([tuple(v) for v in zip(*[iter([-0.6038, -0.7971, 0.0, -0.6038, -0.7971, 0.0, -0.6038, -0.7971, 0.0, 0.6038, -0.7971, 0.0, 0.6038, -0.7971, 0.0, 0.6038, -0.7971, 0.0, 8.507e-08, -0.7971, -0.6038, 8.507e-08, -0.7971, -0.6038, 8.507e-08, -0.7971, -0.6038, 1.703e-07, -0.7971, 0.6038, 1.703e-07, -0.7971, 0.6038, 1.703e-07, -0.7971, 0.6038, 2.237e-07, 2.979e-07, 1.0, 2.237e-07, 2.979e-07, 1.0, 2.237e-07, 2.979e-07, 1.0, 2.237e-07, 2.979e-07, 1.0, 1.0, 0.0, 0.0, 1.0, 0.0, 0.0, 1.0, 0.0, 0.0, 1.0, 0.0, 0.0, -5.881e-08, -4.469e-07, -1.0, -5.881e-08, -4.469e-07, -1.0, -5.881e-08, -4.469e-07, -1.0, -5.881e-08, -4.469e-07, -1.0, -1.0, 0.0, 0.0, -1.0, 0.0, 0.0, -1.0, 0.0, 0.0, -1.0, 0.0, 0.0])] * 3)])
me_tri_420_geometry_042 = bpy.data.meshes.new('tri_420_geometry.042')
me_tri_420_geometry_042.from_pydata([], [], [])
_uv = me_tri_420_geometry_042.uv_layers.new(name='UVMap')
_uv.uv.foreach_set('vector', [])
me_tri_420_geometry_042.materials.append(mat_material_009)
me_tri_420_geometry_042.use_remesh_preserve_volume = False
me_tri_420_geometry_042.use_remesh_preserve_attributes = False
me_tri_420_geometry_042.use_mirror_vertex_groups = False
me_tri_420_geometry_042.update()
me_tri_420_geometry_051 = bpy.data.meshes.new('tri_420_geometry.051')
me_tri_420_geometry_051.from_pydata([(248.5, 2.962e-05, 7.5), (248.5, 7.5, -3.181e-05), (256.0, 7.5, 7.5), (248.5, 2.962e-05, 248.5), (256.0, 7.5, 248.5), (248.5, 7.5, 256.0), (0.0, 24.5, 7.5), (5.303, 37.3, 7.5), (7.5, 28.89, -7.878e-06), (0.0, 24.5, 248.5), (7.5, 28.89, 256.0), (5.303, 37.3, 248.5), (0.0, 7.5, 7.5), (7.5, 7.5, -2.59e-06), (7.5, 8.941e-07, 7.5), (250.7, 218.7, 7.5), (256.0, 216.5, 7.5), (248.5, 205.9, -9.027e-05), (68.44, 89.84, -3.256e-05), (64.7, 95.03, 7.5), (7.5, 8.941e-07, 248.5), (7.5, 7.5, 256.0), (0.0, 7.5, 248.5), (68.44, 89.84, 256.0), (64.7, 95.03, 248.5), (191.3, 161.0, 7.5), (196.4, 153.8, -6.991e-05), (191.3, 161.0, 248.5), (196.4, 153.8, 256.0), (256.0, 216.5, 248.5), (250.7, 218.7, 248.5), (248.5, 205.9, 256.0), (248.5, 2.962e-05, 128.0), (7.5, 8.941e-07, 128.0), (240.0, 1.161e-05, 32.0), (240.0, -0.04103, 16.0), (16.0, -0.04104, 16.0), (16.0, -0.04105, 32.0), (240.0, -0.04102, 240.0), (16.0, -0.04105, 240.0), (240.0, -0.08206, 224.0), (16.0, 1.782e-05, 224.0), (27.21, 51.21, 226.4), (27.21, 51.18, 237.6), (228.8, 51.18, 237.6), (228.8, 51.14, 226.4), (228.8, 51.21, 29.53), (228.8, 51.18, 18.33), (27.2, 51.18, 18.33), (27.2, 51.18, 29.53), (132.4, 121.8, 256.0), (128.0, 7.5, 256.0), (128.0, 7.5, -1.72e-05), (132.4, 121.8, -5.123e-05), (27.21, 51.18, 248.5), (27.21, 51.18, 7.5), (86.61, 51.18, 7.5), (191.3, 51.18, 7.5), (250.7, 51.18, 248.5), (191.3, 51.18, 248.5), (86.61, 51.18, 248.5), (250.7, 51.18, 7.5)], [], [(27, 30, 58, 59), (14, 0, 35, 36), (11, 24, 60, 54), (15, 25, 57, 61), (28, 50, 51, 5), (18, 53, 52, 13, 8), (12, 22, 9, 6), (0, 1, 2), (3, 4, 5), (6, 7, 8), (9, 10, 11), (12, 13, 14), (15, 16, 17), (20, 21, 22), (29, 30, 31), (3, 32, 0, 2, 4), (11, 7, 6, 9), (7, 19, 18, 8), (24, 11, 10, 23), (14, 33, 20, 22, 12), (21, 10, 9, 22), (31, 5, 4, 29), (25, 15, 17, 26), (16, 2, 1, 17), (30, 27, 28, 31), (29, 16, 15, 30), (5, 51, 21, 20, 3), (0, 14, 13, 52, 1), (12, 6, 8, 13), (27, 24, 23, 50, 28), (19, 25, 26, 53, 18), (29, 4, 2, 16), (35, 34, 46, 47), (3, 20, 39, 38), (33, 14, 36, 37), (0, 32, 34, 35), (32, 33, 37, 34), (41, 40, 45, 42), (33, 32, 40, 41), (32, 3, 38, 40), (20, 33, 41, 39), (42, 45, 44, 43), (38, 39, 43, 44), (40, 38, 44, 45), (39, 41, 42, 43), (47, 46, 49, 48), (34, 37, 49, 46), (36, 35, 47, 48), (37, 36, 48, 49), (51, 50, 23, 10, 21), (52, 53, 26, 1), (5, 31, 28), (1, 26, 17), (56, 60, 59, 57), (57, 59, 58, 61), (55, 54, 60, 56), (25, 19, 56, 57), (7, 11, 54, 55), (30, 15, 61, 58), (19, 7, 55, 56), (24, 27, 59, 60)])
me_tri_420_geometry_051.polygons.foreach_set('use_smooth', [1, 0, 1, 1, 0, 0, 1, 1, 1, 1, 1, 1, 1, 1, 1, 1, 1, 1, 1, 1, 1, 1, 1, 1, 1, 1, 1, 1, 1, 1, 1, 0, 0, 0, 0, 0, 0, 0, 0, 0, 0, 0, 0, 0, 0, 0, 0, 0, 0, 0, 0, 0, 0, 0, 0, 0, 1, 1, 1, 1, 1])
_uv = me_tri_420_geometry_051.uv_layers.new(name='UVMap')
_uv.uv.foreach_set('vector', [0.7675, 0.7056, 0.7675, 0.687, 0.7675, 0.687, 0.7675, 0.7056, 0.7135, 0.6701, 0.7296, 0.727, 0.7241, 0.7222, 0.712, 0.6729, 0.7675, 0.7633, 0.7675, 0.7447, 0.7675, 0.7447, 0.7675, 0.7633, 0.827, 0.687, 0.827, 0.7056, 0.827, 0.7056, 0.827, 0.687, 0.5576, 0.676, 0.5703, 0.6816, 0.5712, 0.7014, 0.5473, 0.7014, 0.5787, 0.6871, 0.5703, 0.6816, 0.5712, 0.7014, 0.5855, 0.7013, 0.5855, 0.6976, 0.9381, 0.7258, 0.891, 0.7258, 0.891, 0.7296, 0.9381, 0.7296, 0.995, 0.6764, 0.995, 0.675, 0.9967, 0.6764, 0.995, 0.7235, 0.9967, 0.7235, 0.995, 0.725, 0.9381, 0.7296, 0.9381, 0.7312, 0.9395, 0.7305, 0.891, 0.7296, 0.8895, 0.7305, 0.891, 0.7312, 0.9381, 0.7258, 0.9395, 0.7258, 0.9381, 0.7241, 0.827, 0.687, 0.827, 0.6852, 0.8288, 0.6896, 0.9412, 0.7235, 0.9412, 0.725, 0.9395, 0.7235, 0.891, 0.7673, 0.891, 0.7687, 0.8895, 0.7652, 0.995, 0.7235, 0.995, 0.7, 0.995, 0.6764, 0.9967, 0.6764, 0.9967, 0.7235, 0.7675, 0.7633, 0.827, 0.7633, 0.827, 0.7652, 0.7675, 0.7652, 0.827, 0.7633, 0.827, 0.7447, 0.8288, 0.7431, 0.8288, 0.7644, 0.7675, 0.7447, 0.7675, 0.7633, 0.7657, 0.7644, 0.7657, 0.7431, 0.9412, 0.6764, 0.9412, 0.7, 0.9412, 0.7235, 0.9395, 0.7235, 0.9395, 0.6764, 0.9412, 0.7264, 0.9412, 0.7306, 0.9395, 0.7298, 0.9395, 0.7264, 0.5778, 0.5975, 0.5781, 0.6319, 0.5762, 0.6319, 0.5775, 0.5951, 0.827, 0.7056, 0.827, 0.687, 0.8288, 0.6896, 0.8288, 0.7075, 0.5778, 0.5951, 0.5781, 0.6319, 0.5764, 0.6319, 0.5762, 0.5975, 0.7675, 0.687, 0.7675, 0.7056, 0.7657, 0.7075, 0.7657, 0.6896, 0.891, 0.7673, 0.9381, 0.7673, 0.9381, 0.7687, 0.891, 0.7687, 0.995, 0.7264, 0.9681, 0.7264, 0.9412, 0.7264, 0.9412, 0.7235, 0.995, 0.7235, 0.995, 0.6764, 0.9412, 0.6764, 0.9412, 0.675, 0.9681, 0.675, 0.995, 0.675, 0.9381, 0.7258, 0.9381, 0.7296, 0.9412, 0.7306, 0.9412, 0.7264, 0.7675, 0.7094, 0.7675, 0.741, 0.7657, 0.7425, 0.7657, 0.725, 0.7657, 0.7075, 0.827, 0.741, 0.827, 0.7094, 0.8288, 0.7075, 0.8288, 0.725, 0.8288, 0.7425, 0.6025, 0.5951, 0.6027, 0.6319, 0.5781, 0.6319, 0.5778, 0.5951, 0.7283, 0.5498, 0.7279, 0.5498, 0.7279, 0.5493, 0.7283, 0.5493, 0.6509, 0.7283, 0.6348, 0.6714, 0.6403, 0.6761, 0.6524, 0.7255, 0.6781, 0.6695, 0.7135, 0.6701, 0.712, 0.6729, 0.7051, 0.6725, 0.7296, 0.727, 0.6863, 0.7289, 0.7151, 0.7234, 0.7241, 0.7222, 0.6863, 0.7289, 0.6781, 0.6695, 0.7051, 0.6725, 0.7151, 0.7234, 0.7283, 0.5498, 0.7279, 0.5498, 0.7279, 0.5493, 0.7283, 0.5493, 0.6781, 0.6695, 0.6863, 0.7289, 0.6593, 0.7259, 0.6493, 0.6749, 0.6863, 0.7289, 0.6509, 0.7283, 0.6524, 0.7255, 0.6593, 0.7259, 0.6348, 0.6714, 0.6781, 0.6695, 0.6493, 0.6749, 0.6403, 0.6761, 0.7283, 0.5498, 0.7279, 0.5498, 0.7279, 0.5493, 0.7283, 0.5493, 0.7283, 0.5498, 0.7279, 0.5498, 0.7279, 0.5493, 0.7283, 0.5493, 0.7283, 0.5498, 0.7279, 0.5498, 0.7279, 0.5493, 0.7283, 0.5493, 0.7283, 0.5498, 0.7279, 0.5498, 0.7279, 0.5493, 0.7283, 0.5493, 0.7283, 0.5498, 0.7279, 0.5498, 0.7279, 0.5493, 0.7283, 0.5493, 0.7283, 0.5498, 0.7279, 0.5498, 0.7279, 0.5493, 0.7283, 0.5493, 0.7283, 0.5498, 0.7279, 0.5498, 0.7279, 0.5493, 0.7283, 0.5493, 0.7283, 0.5498, 0.7279, 0.5498, 0.7279, 0.5493, 0.7283, 0.5493, 0.5712, 0.7014, 0.5703, 0.6816, 0.5787, 0.6871, 0.5855, 0.6976, 0.5855, 0.7013, 0.5712, 0.7014, 0.5703, 0.6816, 0.5576, 0.676, 0.5473, 0.7014, 0.5473, 0.7014, 0.5474, 0.676, 0.5576, 0.676, 0.5473, 0.7014, 0.5576, 0.676, 0.5474, 0.676, 0.827, 0.741, 0.7675, 0.741, 0.7675, 0.7094, 0.827, 0.7094, 0.827, 0.7056, 0.7675, 0.7056, 0.7675, 0.687, 0.827, 0.687, 0.827, 0.7633, 0.7675, 0.7633, 0.7675, 0.7447, 0.827, 0.7447, 0.827, 0.7094, 0.827, 0.741, 0.827, 0.741, 0.827, 0.7094, 0.827, 0.7633, 0.7675, 0.7633, 0.7675, 0.7633, 0.827, 0.7633, 0.891, 0.7687, 0.9381, 0.7687, 0.9381, 0.7687, 0.891, 0.7687, 0.827, 0.7447, 0.827, 0.7633, 0.827, 0.7633, 0.827, 0.7447, 0.7675, 0.741, 0.7675, 0.7094, 0.7675, 0.7094, 0.7675, 0.741])
me_tri_420_geometry_051.materials.append(mat_material_011)
me_tri_420_geometry_051.use_remesh_preserve_volume = False
me_tri_420_geometry_051.use_remesh_preserve_attributes = False
me_tri_420_geometry_051.use_mirror_vertex_groups = False
me_tri_420_geometry_051.update()
me_tri_420_geometry_051.normals_split_custom_set([tuple(v) for v in zip(*[iter([-0.5336, 0.7447, -0.4008, -0.3751, 0.8633, 0.3376, -0.7071, -1.959e-07, -0.7071, -1.28e-07, 7.11e-08, -1.0, 9.09e-08, -1.0, -0.004829, 9.09e-08, -1.0, -0.004829, 9.09e-08, -1.0, -0.004829, 9.09e-08, -1.0, -0.004829, -0.7399, 0.5996, 0.305, -0.5489, 0.7558, -0.3571, -4.359e-07, -2.113e-07, -1.0, -0.2785, 0.4397, -0.8539, -0.3751, 0.8633, -0.3376, -0.5336, 0.7447, 0.4008, 3.555e-07, -3.686e-08, 1.0, -0.7071, -3.114e-07, 0.7071, -1.378e-07, 4.832e-07, 1.0, -1.378e-07, 4.832e-07, 1.0, -1.378e-07, 4.832e-07, 1.0, -1.378e-07, 4.832e-07, 1.0, -1.334e-07, -2.792e-07, -1.0, -1.334e-07, -2.792e-07, -1.0, -1.334e-07, -2.792e-07, -1.0, -1.334e-07, -2.792e-07, -1.0, -1.334e-07, -2.792e-07, -1.0, -0.8756, -0.3416, -0.3416, -0.8756, -0.3416, 0.3416, -0.924, 0.1611, 0.3468, -0.924, 0.1611, -0.3468, 0.4606, -0.7588, -0.4606, 0.4606, -0.4606, -0.7588, 0.7588, -0.4606, -0.4606, 0.4606, -0.7588, 0.4606, 0.7588, -0.4606, 0.4606, 0.4606, -0.4606, 0.7588, -0.924, 0.1611, -0.3468, -0.7399, 0.5996, -0.305, -0.6835, 0.2886, -0.6704, -0.924, 0.1611, 0.3468, -0.6835, 0.2886, 0.6704, -0.7399, 0.5996, 0.305, -0.8756, -0.3416, -0.3416, -0.4606, -0.4606, -0.7588, -0.4606, -0.7588, -0.4606, -0.3751, 0.8633, -0.3376, 0.463, 0.6823, -0.5658, 0.155, 0.3293, -0.9314, -0.4606, -0.7588, 0.4606, -0.4606, -0.4606, 0.7588, -0.8756, -0.3416, 0.3416, 0.463, 0.6823, 0.5658, -0.3751, 0.8633, 0.3376, 0.155, 0.3293, 0.9314, 0.4606, -0.7588, 0.4606, 0.7071, -0.7071, -7.462e-10, 0.4606, -0.7588, -0.4606, 0.7588, -0.4606, -0.4606, 0.7588, -0.4606, 0.4606, -0.7399, 0.5996, 0.305, -0.7399, 0.5996, -0.305, -0.924, 0.1611, -0.3468, -0.924, 0.1611, 0.3468, -0.7399, 0.5996, -0.305, -0.5489, 0.7558, 0.3571, -0.4212, 0.5799, -0.6974, -0.6835, 0.2886, -0.6704, -0.5489, 0.7558, -0.3571, -0.7399, 0.5996, 0.305, -0.6835, 0.2886, 0.6704, -0.4212, 0.5799, 0.6974, -0.4606, -0.7588, -0.4606, -0.7071, -0.7071, -7.462e-10, -0.4606, -0.7588, 0.4606, -0.8756, -0.3416, 0.3416, -0.8756, -0.3416, -0.3416, -0.4606, -0.4606, 0.7588, -0.6835, 0.2886, 0.6704, -0.924, 0.1611, 0.3468, -0.8756, -0.3416, 0.3416, 0.155, 0.3293, 0.9314, 0.4606, -0.4606, 0.7588, 0.7588, -0.4606, 0.4606, 0.463, 0.6823, 0.5658, -0.5336, 0.7447, 0.4008, -0.3751, 0.8633, -0.3376, 0.155, 0.3293, -0.9314, -0.4007, 0.5593, -0.7257, 0.463, 0.6823, -0.5658, 0.7588, -0.4606, -0.4606, 0.4606, -0.4606, -0.7588, 0.155, 0.3293, -0.9314, -0.3751, 0.8633, 0.3376, -0.5336, 0.7447, -0.4008, -0.4007, 0.5593, 0.7257, 0.155, 0.3293, 0.9314, 0.463, 0.6823, 0.5658, 0.463, 0.6823, -0.5658, -0.3751, 0.8633, -0.3376, -0.3751, 0.8633, 0.3376, 0.4606, -0.4606, 0.7588, 1.679e-07, -0.7071, 0.7071, -0.4606, -0.4606, 0.7588, -0.4606, -0.7588, 0.4606, 0.4606, -0.7588, 0.4606, 0.4606, -0.7588, -0.4606, -0.4606, -0.7588, -0.4606, -0.4606, -0.4606, -0.7588, -7.46e-10, -0.7071, -0.7071, 0.4606, -0.4606, -0.7588, -0.8756, -0.3416, -0.3416, -0.924, 0.1611, -0.3468, -0.6835, 0.2886, -0.6704, -0.4606, -0.4606, -0.7588, -0.5336, 0.7447, -0.4008, -0.5489, 0.7558, -0.3571, -0.4212, 0.5799, 0.6974, -0.3213, 0.6294, 0.7076, -0.4007, 0.5593, 0.7257, -0.5489, 0.7558, 0.3571, -0.5336, 0.7447, 0.4008, -0.4007, 0.5593, -0.7257, -0.3213, 0.6294, -0.7076, -0.4212, 0.5799, -0.6974, 1.0, 2.423e-09, 0.0, 1.0, 2.423e-09, 0.0, 1.0, 2.423e-09, 0.0, 1.0, 2.423e-09, 0.0, -0.9769, -0.2137, 0.0006127, -0.9769, -0.2137, 0.0006127, -0.9769, -0.2137, 0.0006127, -0.9769, -0.2137, 0.0006127, 1.396e-07, -1.0, 0.004829, 1.396e-07, -1.0, 0.004829, 1.396e-07, -1.0, 0.004829, 1.396e-07, -1.0, 0.004829, -0.004829, -1.0, -4.957e-08, -0.004829, -1.0, -4.957e-08, -0.004829, -1.0, -4.957e-08, -0.004829, -1.0, -4.957e-08, 0.0008687, -1.0, 0.0003006, 0.0008687, -1.0, 0.0003006, 0.0008687, -1.0, 0.0003006, 0.0008687, -1.0, 0.0003006, 8.836e-05, -1.0, 0.0002139, 8.836e-05, -1.0, 0.0002139, 8.836e-05, -1.0, 0.0002139, 8.836e-05, -1.0, 0.0002139, -1.717e-05, -0.04681, 0.9989, -1.717e-05, -0.04681, 0.9989, -1.717e-05, -0.04681, 0.9989, -1.717e-05, -0.04681, 0.9989, -0.0001765, -1.0, -0.0004275, -0.0001765, -1.0, -0.0004275, -0.0001765, -1.0, -0.0004275, -0.0001765, -1.0, -0.0004275, 0.008791, -1.0, 0.0003007, 0.008791, -1.0, 0.0003007, 0.008791, -1.0, 0.0003007, 0.008791, -1.0, 0.0003007, -0.0008653, -1.0, -0.0003009, -0.0008653, -1.0, -0.0003009, -0.0008653, -1.0, -0.0003009, -0.0008653, -1.0, -0.0003009, -0.0001831, -1.0, -1.298e-06, -0.0001831, -1.0, -1.298e-06, -0.0001831, -1.0, -1.298e-06, -0.0001831, -1.0, -1.298e-06, -3.161e-08, -0.04681, -0.9989, -3.161e-08, -0.04681, -0.9989, -3.161e-08, -0.04681, -0.9989, -3.161e-08, -0.04681, -0.9989, -0.977, -0.2135, 0.0006121, -0.977, -0.2135, 0.0006121, -0.977, -0.2135, 0.0006121, -0.977, -0.2135, 0.0006121, 0.9769, -0.2138, -0.0006134, 0.9769, -0.2138, -0.0006134, 0.9769, -0.2138, -0.0006134, 0.9769, -0.2138, -0.0006134, 9.168e-05, -1.0, 0.001649, 9.168e-05, -1.0, 0.001649, 9.168e-05, -1.0, 0.001649, 9.168e-05, -1.0, 0.001649, 8.764e-06, -0.04809, -0.9988, 8.764e-06, -0.04809, -0.9988, 8.764e-06, -0.04809, -0.9988, 8.764e-06, -0.04809, -0.9988, 3.601e-08, -0.04553, 0.999, 3.601e-08, -0.04553, 0.999, 3.601e-08, -0.04553, 0.999, 3.601e-08, -0.04553, 0.999, 0.9769, -0.2135, -1.284e-07, 0.9769, -0.2135, -1.284e-07, 0.9769, -0.2135, -1.284e-07, 0.9769, -0.2135, -1.284e-07, 2.123e-07, 4.542e-07, 1.0, 2.123e-07, 4.542e-07, 1.0, 2.123e-07, 4.542e-07, 1.0, 2.123e-07, 4.542e-07, 1.0, 2.123e-07, 4.542e-07, 1.0, -1.284e-07, -3.002e-07, -1.0, -1.284e-07, -3.002e-07, -1.0, -1.284e-07, -3.002e-07, -1.0, -1.284e-07, -3.002e-07, -1.0, -1.891e-07, 3.076e-07, 1.0, -1.891e-07, 3.076e-07, 1.0, -1.891e-07, 3.076e-07, 1.0, -9.643e-08, -2.947e-07, -1.0, -9.643e-08, -2.947e-07, -1.0, -9.643e-08, -2.947e-07, -1.0, -3.644e-07, 1.0, 5.806e-08, -3.644e-07, 1.0, 5.806e-08, -3.644e-07, 1.0, 5.806e-08, -3.644e-07, 1.0, 5.806e-08, -2.569e-07, 1.0, 6.822e-08, -2.569e-07, 1.0, 6.822e-08, -2.569e-07, 1.0, 6.822e-08, -2.569e-07, 1.0, 6.822e-08, -3.853e-07, 1.0, 1.023e-07, -3.853e-07, 1.0, 1.023e-07, -3.853e-07, 1.0, 1.023e-07, -3.853e-07, 1.0, 1.023e-07, -0.5336, 0.7447, 0.4008, -0.5489, 0.7558, 0.3571, 3.369e-07, 1.495e-07, 1.0, 3.555e-07, -3.686e-08, 1.0, -0.7399, 0.5996, -0.305, -0.7399, 0.5996, 0.305, -0.2785, 0.4397, -0.8539, -0.2785, 0.4397, 0.8539, -0.3751, 0.8633, 0.3376, -0.3751, 0.8633, -0.3376, -0.7071, -3.114e-07, 0.7071, -0.7071, -1.959e-07, -0.7071, -0.5489, 0.7558, 0.3571, -0.7399, 0.5996, -0.305, -0.2785, 0.4397, 0.8539, 3.369e-07, 1.495e-07, 1.0, -0.5489, 0.7558, -0.3571, -0.5336, 0.7447, -0.4008, -1.28e-07, 7.11e-08, -1.0, -4.359e-07, -2.113e-07, -1.0])] * 3)])
me_tri_420_geometry_049 = bpy.data.meshes.new('tri_420_geometry.049')
me_tri_420_geometry_049.from_pydata([(48.0, 224.0, 8.0), (8.0, 224.0, 8.0), (8.0, 32.0, 8.0), (8.0, 224.0, 248.0), (8.0, 32.0, 248.0), (48.0, 224.0, 248.0), (48.11, 32.0, 8.0), (48.11, 32.0, 248.0), (8.0, 224.0, 208.0), (8.0, 32.0, 48.0), (8.0, 224.0, 48.0), (48.0, 224.0, 48.0), (8.0, 32.0, 208.0), (48.0, 224.0, 208.0), (144.0, 128.0, 8.0), (144.0, 128.0, 248.0), (234.6, 37.51, 8.0), (138.7, 32.0, 8.0), (234.6, 37.51, 248.0), (138.7, 32.0, 248.0)], [], [(4, 7, 5, 3), (6, 2, 1, 0), (5, 7, 15), (2, 9, 10, 1), (1, 10, 11), (0, 14, 6), (11, 10, 8, 13), (10, 9, 12, 8), (8, 12, 4, 3), (13, 8, 3), (11, 0, 1), (3, 5, 13), (15, 14, 0, 11, 13, 5), (14, 15, 18, 16), (6, 14, 16, 17), (15, 7, 19, 18)])
me_tri_420_geometry_049.polygons.foreach_set('use_smooth', [1, 1, 0, 1, 0, 0, 0, 0, 1, 0, 0, 0, 0, 0, 0, 0])
_uv = me_tri_420_geometry_049.uv_layers.new(name='UVMap')
_uv.uv.foreach_set('vector', [0.7998, 0.6708, 0.7998, 0.6597, 0.8423, 0.6598, 0.8423, 0.6708, 0.7998, 0.6597, 0.7998, 0.6708, 0.8423, 0.6708, 0.8423, 0.6598, 0.7844, 0.6475, 0.7844, 0.6135, 0.8056, 0.6305, 0.7998, 0.6708, 0.7998, 0.6597, 0.8423, 0.6597, 0.8423, 0.6708, 0.7998, 0.6708, 0.7998, 0.6597, 0.7688, 0.6707, 0.7844, 0.6475, 0.8056, 0.6305, 0.7844, 0.6135, 0.8462, 0.5858, 0.8286, 0.5858, 0.8286, 0.6425, 0.8462, 0.6425, 0.8467, 0.5858, 0.7619, 0.5858, 0.7619, 0.6425, 0.8467, 0.6425, 0.8423, 0.6598, 0.7998, 0.6597, 0.7998, 0.6708, 0.8423, 0.6708, 0.7998, 0.6708, 0.7998, 0.6597, 0.7688, 0.6707, 0.7688, 0.6707, 0.7998, 0.6597, 0.7998, 0.6708, 0.7688, 0.6707, 0.7998, 0.6597, 0.7998, 0.6708, 0.8077, 0.654, 0.8077, 0.569, 0.7653, 0.569, 0.7653, 0.5832, 0.7653, 0.6399, 0.7653, 0.654, 0.8077, 0.569, 0.8077, 0.654, 0.8077, 0.654, 0.8077, 0.569, 0.7844, 0.6135, 0.8056, 0.6305, 0.8056, 0.6305, 0.7844, 0.6135, 0.8056, 0.6305, 0.7844, 0.6135, 0.7844, 0.6135, 0.8056, 0.6305])
me_tri_420_geometry_049.materials.append(mat_material_011)
me_tri_420_geometry_049.use_remesh_preserve_volume = False
me_tri_420_geometry_049.use_remesh_preserve_attributes = False
me_tri_420_geometry_049.use_mirror_vertex_groups = False
me_tri_420_geometry_049.update()
me_tri_420_geometry_049.normals_split_custom_set([tuple(v) for v in zip(*[iter([-0.7071, -1.124e-07, 0.7071, 0.0, 1.589e-07, 1.0, 0.0, 1.589e-07, 1.0, -0.7071, -1.124e-07, 0.7071, -7.937e-08, -1.565e-07, -1.0, -0.7071, -3.326e-07, -0.7071, -0.7071, -3.326e-07, -0.7071, -7.937e-08, -1.565e-07, -1.0, -2.12e-07, 1.59e-07, 1.0, -2.12e-07, 1.59e-07, 1.0, -2.12e-07, 1.59e-07, 1.0, -0.7071, -3.326e-07, -0.7071, -1.0, -3.139e-07, 0.0, -1.0, -3.139e-07, 0.0, -0.7071, -3.326e-07, -0.7071, 0.0, 1.0, 0.0, 0.0, 1.0, 0.0, 0.0, 1.0, 0.0, -1.325e-07, -1.64e-07, -1.0, -1.325e-07, -1.64e-07, -1.0, -1.325e-07, -1.64e-07, -1.0, 0.0, 1.0, 0.0, 0.0, 1.0, 0.0, 0.0, 1.0, 0.0, 0.0, 1.0, 0.0, -1.0, -3.179e-07, 0.0, -1.0, -3.179e-07, 0.0, -1.0, -3.179e-07, 0.0, -1.0, -3.179e-07, 0.0, -1.0, -3.179e-07, 0.0, -1.0, -3.179e-07, 0.0, -0.7071, -1.124e-07, 0.7071, -0.7071, -1.124e-07, 0.7071, 0.0, 1.0, 0.0, 0.0, 1.0, 0.0, 0.0, 1.0, 0.0, 0.0, 1.0, 0.0, 0.0, 1.0, 0.0, 0.0, 1.0, 0.0, 0.0, 1.0, 0.0, 0.0, 1.0, 0.0, 0.0, 1.0, 0.0, 0.7071, 0.7071, -5.994e-08, 0.7071, 0.7071, -5.994e-08, 0.7071, 0.7071, -5.994e-08, 0.7071, 0.7071, -5.994e-08, 0.7071, 0.7071, -5.994e-08, 0.7071, 0.7071, -5.994e-08, 0.7067, 0.7075, -4.493e-08, 0.7067, 0.7075, -4.493e-08, 0.7067, 0.7075, -4.493e-08, 0.7067, 0.7075, -4.493e-08, -1.182e-07, -4.006e-07, -1.0, -1.182e-07, -4.006e-07, -1.0, -1.182e-07, -4.006e-07, -1.0, -1.182e-07, -4.006e-07, -1.0, 6.83e-08, 3.094e-07, 1.0, 6.83e-08, 3.094e-07, 1.0, 6.83e-08, 3.094e-07, 1.0, 6.83e-08, 3.094e-07, 1.0])] * 3)])
me_tri_420_geometry_053 = bpy.data.meshes.new('tri_420_geometry.053')
me_tri_420_geometry_053.from_pydata([(16.0, 128.0, 16.0), (16.0, 256.0, 240.0), (240.0, 128.0, 16.0), (240.0, 256.0, 16.0), (16.0, 256.0, 16.0), (240.0, 256.0, 240.0), (16.0, 128.0, 240.0), (240.0, 128.0, 240.0), (128.0, 128.0, 240.0), (128.0, 256.0, 16.0), (128.0, 128.0, 16.0), (128.0, 256.0, 240.0), (44.0, 128.0, 240.0), (44.0, 128.0, 16.0), (44.0, 256.0, 240.0), (44.0, 256.0, 16.0), (212.0, 256.0, 16.0), (212.0, 128.0, 240.0), (212.0, 128.0, 16.0), (212.0, 256.0, 240.0), (16.0, 128.0, 128.0), (240.0, 256.0, 128.0), (240.0, 128.0, 128.0), (16.0, 256.0, 128.0), (128.0, 256.0, 128.0), (44.0, 256.0, 128.0), (212.0, 256.0, 128.0), (16.0, 128.0, 32.0), (240.0, 256.0, 44.0), (16.0, 256.0, 44.0), (128.0, 256.0, 44.0), (44.0, 256.0, 44.0), (212.0, 256.0, 44.0), (240.0, 128.0, 32.0), (240.0, 128.0, 224.0), (16.0, 128.0, 224.0), (240.0, 256.0, 212.0), (16.0, 256.0, 212.0), (128.0, 256.0, 212.0), (44.0, 256.0, 212.0), (212.0, 256.0, 212.0)], [], [(17, 7, 5, 19), (40, 19, 5, 36), (18, 16, 3, 2), (34, 36, 5, 7), (35, 6, 1, 37), (13, 15, 9, 10), (39, 14, 11, 38), (12, 8, 11, 14), (6, 12, 14, 1), (37, 1, 14, 39), (0, 4, 15, 13), (10, 9, 16, 18), (38, 11, 19, 40), (8, 17, 19, 11), (30, 24, 26, 32), (29, 23, 25, 31), (31, 25, 24, 30), (27, 20, 23, 29), (33, 28, 21, 22), (32, 26, 21, 28), (16, 32, 28, 3), (2, 3, 28, 33), (0, 27, 29, 4), (15, 31, 30, 9), (4, 29, 31, 15), (9, 30, 32, 16), (24, 38, 40, 26), (23, 37, 39, 25), (25, 39, 38, 24), (20, 35, 37, 23), (22, 21, 36, 34), (26, 40, 36, 21), (12, 6, 35, 34, 7, 17, 8), (13, 10, 18, 2, 33, 27, 0)])
me_tri_420_geometry_053.polygons.foreach_set('use_smooth', [1, 0, 1, 1, 1, 0, 0, 0, 1, 0, 1, 0, 0, 0, 0, 0, 0, 0, 0, 0, 0, 1, 1, 0, 0, 0, 0, 0, 0, 0, 0, 0, 0, 0])
_uv = me_tri_420_geometry_053.uv_layers.new(name='UVMap')
_uv.uv.foreach_set('vector', [0.6616, 0.8981, 0.6616, 0.893, 0.7045, 0.893, 0.7045, 0.8981, 0.8309, 0.6222, 0.8367, 0.6156, 0.8402, 0.6222, 0.8367, 0.6288, 0.6616, 0.8354, 0.7045, 0.8354, 0.7045, 0.8347, 0.6616, 0.8347, 0.6616, 0.8902, 0.7045, 0.888, 0.7045, 0.893, 0.6616, 0.893, 0.6616, 0.951, 0.6616, 0.9514, 0.7045, 0.9514, 0.7045, 0.9507, 0.6616, 0.8576, 0.7045, 0.8576, 0.7045, 0.8393, 0.6616, 0.8393, 0.8098, 0.6015, 0.8163, 0.5934, 0.8289, 0.6022, 0.8217, 0.6097, 0.6616, 0.9421, 0.6616, 0.917, 0.7045, 0.917, 0.7045, 0.9421, 0.6616, 0.9514, 0.6616, 0.9421, 0.7045, 0.9421, 0.7045, 0.9514, 0.8031, 0.5954, 0.8092, 0.5921, 0.8163, 0.5934, 0.8098, 0.6015, 0.6616, 0.893, 0.7045, 0.893, 0.7045, 0.8576, 0.6616, 0.8576, 0.6616, 0.8393, 0.7045, 0.8393, 0.7045, 0.8354, 0.6616, 0.8354, 0.8217, 0.6097, 0.8289, 0.6022, 0.8367, 0.6156, 0.8309, 0.6222, 0.6616, 0.917, 0.6616, 0.8981, 0.7045, 0.8981, 0.7045, 0.917, 0.7973, 0.6339, 0.8097, 0.6222, 0.8217, 0.6347, 0.8098, 0.643, 0.7815, 0.6155, 0.7904, 0.6032, 0.7973, 0.6106, 0.7873, 0.6222, 0.7873, 0.6222, 0.7973, 0.6106, 0.8097, 0.6222, 0.7973, 0.6339, 0.6616, 0.9192, 0.6616, 0.9467, 0.7045, 0.9467, 0.7045, 0.9285, 0.6616, 0.84, 0.7045, 0.844, 0.7045, 0.869, 0.6616, 0.869, 0.8098, 0.643, 0.8217, 0.6347, 0.8289, 0.6423, 0.8163, 0.651, 0.8031, 0.649, 0.8098, 0.643, 0.8163, 0.651, 0.8092, 0.6523, 0.6616, 0.8347, 0.7045, 0.8347, 0.7045, 0.844, 0.6616, 0.84, 0.6616, 0.893, 0.6616, 0.9192, 0.7045, 0.9285, 0.7045, 0.893, 0.7815, 0.6289, 0.7873, 0.6222, 0.7973, 0.6339, 0.7904, 0.6413, 0.7778, 0.6222, 0.7815, 0.6155, 0.7873, 0.6222, 0.7815, 0.6289, 0.7904, 0.6413, 0.7973, 0.6339, 0.8098, 0.643, 0.8031, 0.649, 0.8097, 0.6222, 0.8217, 0.6097, 0.8309, 0.6222, 0.8217, 0.6347, 0.7904, 0.6032, 0.8031, 0.5954, 0.8098, 0.6015, 0.7973, 0.6106, 0.7973, 0.6106, 0.8098, 0.6015, 0.8217, 0.6097, 0.8097, 0.6222, 0.6616, 0.9467, 0.6616, 0.951, 0.7045, 0.9507, 0.7045, 0.9467, 0.6616, 0.869, 0.7045, 0.869, 0.7045, 0.888, 0.6616, 0.8902, 0.8217, 0.6347, 0.8309, 0.6222, 0.8367, 0.6288, 0.8289, 0.6423, 0.6229, 0.8392, 0.6134, 0.8392, 0.6059, 0.8406, 0.6692, 0.8973, 0.6703, 0.888, 0.6692, 0.8787, 0.6518, 0.8506, 0.571, 0.8962, 0.582, 0.9208, 0.6059, 0.9354, 0.6134, 0.9368, 0.6229, 0.9368, 0.571, 0.8798, 0.5703, 0.888])
me_tri_420_geometry_053.materials.append(mat_material_012)
me_tri_420_geometry_053.use_remesh_preserve_volume = False
me_tri_420_geometry_053.use_remesh_preserve_attributes = False
me_tri_420_geometry_053.use_mirror_vertex_groups = False
me_tri_420_geometry_053.update()
me_tri_420_geometry_053.normals_split_custom_set([tuple(v) for v in zip(*[iter([-6.812e-08, 0.0, 1.0, 0.7071, 3.678e-07, 0.7071, 0.7071, 3.678e-07, 0.7071, -6.812e-08, 0.0, 1.0, -5.45e-07, 1.0, 0.0, -5.45e-07, 1.0, 0.0, -5.45e-07, 1.0, 0.0, -5.45e-07, 1.0, 0.0, -3.406e-08, -7.451e-08, -1.0, -3.406e-08, -7.451e-08, -1.0, 0.7071, 1.925e-07, -0.7071, 0.7071, 1.925e-07, -0.7071, 1.0, 5.202e-07, 0.0, 1.0, 5.202e-07, 0.0, 0.7071, 3.678e-07, 0.7071, 0.7071, 3.678e-07, 0.7071, -1.0, -4.768e-07, 0.0, -0.7071, -3.372e-07, 0.7071, -0.7071, -3.372e-07, 0.7071, -1.0, -4.768e-07, 0.0, -6.812e-08, -7.451e-08, -1.0, -6.812e-08, -7.451e-08, -1.0, -6.812e-08, -7.451e-08, -1.0, -6.812e-08, -7.451e-08, -1.0, 0.0, 1.0, 0.0, 0.0, 1.0, 0.0, 0.0, 1.0, 0.0, 0.0, 1.0, 0.0, 0.0, 0.0, 1.0, 0.0, 0.0, 1.0, 0.0, 0.0, 1.0, 0.0, 0.0, 1.0, -0.7071, -3.372e-07, 0.7071, 5.45e-07, 2.599e-13, 1.0, 5.45e-07, 2.599e-13, 1.0, -0.7071, -3.372e-07, 0.7071, 0.0, 1.0, 0.0, 0.0, 1.0, 0.0, 0.0, 1.0, 0.0, 0.0, 1.0, 0.0, -0.7071, -3.975e-07, -0.7071, -0.7071, -3.975e-07, -0.7071, -3.406e-08, -7.451e-08, -1.0, -3.406e-08, -7.451e-08, -1.0, -6.812e-08, -7.451e-08, -1.0, -6.812e-08, -7.451e-08, -1.0, -6.812e-08, -7.451e-08, -1.0, -6.812e-08, -7.451e-08, -1.0, 0.0, 1.0, 0.0, 0.0, 1.0, 0.0, 0.0, 1.0, 0.0, 0.0, 1.0, 0.0, 0.0, 0.0, 1.0, 0.0, 0.0, 1.0, 0.0, 0.0, 1.0, 0.0, 0.0, 1.0, 0.0, 1.0, 0.0, 0.0, 1.0, 0.0, 0.0, 1.0, 0.0, 0.0, 1.0, 0.0, 0.0, 1.0, 0.0, 0.0, 1.0, 0.0, 0.0, 1.0, 0.0, 0.0, 1.0, 0.0, 0.0, 1.0, 0.0, 0.0, 1.0, 0.0, 0.0, 1.0, 0.0, 0.0, 1.0, 0.0, -1.0, -4.768e-07, 0.0, -1.0, -4.768e-07, 0.0, -1.0, -4.768e-07, 0.0, -1.0, -4.768e-07, 0.0, 1.0, 5.192e-07, 0.0, 1.0, 5.192e-07, 0.0, 1.0, 5.192e-07, 0.0, 1.0, 5.192e-07, 0.0, -5.45e-07, 1.0, 0.0, -5.45e-07, 1.0, 0.0, -5.45e-07, 1.0, 0.0, -5.45e-07, 1.0, 0.0, -5.45e-07, 1.0, 0.0, -5.45e-07, 1.0, 0.0, -5.45e-07, 1.0, 0.0, -5.45e-07, 1.0, 0.0, 0.7071, 1.925e-07, -0.7071, 0.7071, 1.925e-07, -0.7071, 1.0, 3.468e-07, 0.0, 1.0, 3.468e-07, 0.0, -0.7071, -3.975e-07, -0.7071, -1.0, -4.877e-07, 0.0, -1.0, -4.877e-07, 0.0, -0.7071, -3.975e-07, -0.7071, 0.0, 1.0, 0.0, 0.0, 1.0, 0.0, 0.0, 1.0, 0.0, 0.0, 1.0, 0.0, 0.0, 1.0, 0.0, 0.0, 1.0, 0.0, 0.0, 1.0, 0.0, 0.0, 1.0, 0.0, 0.0, 1.0, 0.0, 0.0, 1.0, 0.0, 0.0, 1.0, 0.0, 0.0, 1.0, 0.0, 0.0, 1.0, 0.0, 0.0, 1.0, 0.0, 0.0, 1.0, 0.0, 0.0, 1.0, 0.0, 0.0, 1.0, 0.0, 0.0, 1.0, 0.0, 0.0, 1.0, 0.0, 0.0, 1.0, 0.0, 0.0, 1.0, 0.0, 0.0, 1.0, 0.0, 0.0, 1.0, 0.0, 0.0, 1.0, 0.0, -1.0, -4.768e-07, 0.0, -1.0, -4.768e-07, 0.0, -1.0, -4.768e-07, 0.0, -1.0, -4.768e-07, 0.0, 1.0, 5.934e-07, 0.0, 1.0, 5.934e-07, 0.0, 1.0, 5.934e-07, 0.0, 1.0, 5.934e-07, 0.0, -5.45e-07, 1.0, 0.0, -5.45e-07, 1.0, 0.0, -5.45e-07, 1.0, 0.0, -5.45e-07, 1.0, 0.0, 6.812e-08, -1.0, 0.0, 6.812e-08, -1.0, 0.0, 6.812e-08, -1.0, 0.0, 6.812e-08, -1.0, 0.0, 6.812e-08, -1.0, 0.0, 6.812e-08, -1.0, 0.0, 6.812e-08, -1.0, 0.0, 6.812e-08, -1.0, 0.0, 6.812e-08, -1.0, 0.0, 6.812e-08, -1.0, 0.0, 6.812e-08, -1.0, 0.0, 6.812e-08, -1.0, 0.0, 6.812e-08, -1.0, 0.0, 6.812e-08, -1.0, 0.0])] * 3)])
me_tri_420_geometry_052 = bpy.data.meshes.new('tri_420_geometry.052')
me_tri_420_geometry_052.from_pydata([(224.0, 256.0, 32.0), (224.0, 256.0, 224.0), (32.0, 256.0, 224.0), (56.0, 480.0, 224.0), (56.0, 480.0, 32.0), (32.0, 480.0, 224.0), (32.0, 256.0, 32.0), (32.0, 480.0, 32.0), (56.0, 256.0, 224.0), (56.0, 256.0, 32.0), (32.0, 256.0, 56.0), (56.0, 480.0, 56.0), (32.0, 480.0, 56.0), (32.0, 256.0, 200.0), (32.0, 480.0, 200.0), (56.0, 480.0, 200.0)], [], [(1, 3, 8), (0, 4, 11, 15, 3, 1), (6, 7, 4, 9), (7, 12, 11, 4), (6, 10, 12, 7), (8, 3, 5, 2), (9, 4, 0), (11, 12, 14, 15), (12, 10, 13, 14), (15, 14, 5, 3), (14, 13, 2, 5)])
me_tri_420_geometry_052.polygons.foreach_set('use_smooth', [0, 0, 1, 0, 1, 1, 0, 0, 0, 0, 1])
_uv = me_tri_420_geometry_052.uv_layers.new(name='UVMap')
_uv.uv.foreach_set('vector', [0.7001, 0.9048, 0.7018, 0.943, 0.6685, 0.9323, 0.834, 0.5854, 0.8175, 0.6527, 0.8058, 0.6527, 0.7835, 0.6527, 0.7822, 0.6527, 0.8058, 0.5854, 0.6685, 0.8851, 0.7018, 0.8958, 0.7018, 0.8725, 0.6685, 0.8618, 0.8058, 0.6527, 0.7942, 0.6527, 0.8058, 0.6527, 0.8175, 0.6527, 0.6685, 0.8851, 0.6685, 0.9083, 0.7018, 0.919, 0.7018, 0.8958, 0.6685, 0.9323, 0.7018, 0.943, 0.7018, 0.952, 0.6685, 0.9413, 0.6685, 0.8618, 0.7018, 0.8725, 0.7001, 0.831, 0.8058, 0.6527, 0.7942, 0.6527, 0.7785, 0.6527, 0.7835, 0.6527, 0.7018, 0.919, 0.6685, 0.9083, 0.6685, 0.9398, 0.7018, 0.9505, 0.7835, 0.6527, 0.7785, 0.6527, 0.7777, 0.6527, 0.7822, 0.6527, 0.7018, 0.9505, 0.6685, 0.9398, 0.6685, 0.9413, 0.7018, 0.952])
me_tri_420_geometry_052.materials.append(mat_material_012)
me_tri_420_geometry_052.use_remesh_preserve_volume = False
me_tri_420_geometry_052.use_remesh_preserve_attributes = False
me_tri_420_geometry_052.use_mirror_vertex_groups = False
me_tri_420_geometry_052.update()
me_tri_420_geometry_052.normals_split_custom_set([tuple(v) for v in zip(*[iter([0.0, 6.812e-08, 1.0, 0.0, 6.812e-08, 1.0, 0.0, 6.812e-08, 1.0, 0.8, 0.6, 0.0, 0.8, 0.6, 0.0, 0.8, 0.6, 0.0, 0.8, 0.6, 0.0, 0.8, 0.6, 0.0, 0.8, 0.6, 0.0, -0.7071, -4.817e-08, -0.7071, -0.7071, -4.817e-08, -0.7071, -1.817e-07, -6.812e-08, -1.0, -1.817e-07, -6.812e-08, -1.0, 0.0, 1.0, 0.0, 0.0, 1.0, 0.0, 0.0, 1.0, 0.0, 0.0, 1.0, 0.0, -0.7071, -4.817e-08, -0.7071, -1.0, 0.0, 0.0, -1.0, 0.0, 0.0, -0.7071, -4.817e-08, -0.7071, 0.0, 6.812e-08, 1.0, 0.0, 6.812e-08, 1.0, -0.7071, 4.817e-08, 0.7071, -0.7071, 4.817e-08, 0.7071, -2.595e-08, -5.96e-08, -1.0, -2.595e-08, -5.96e-08, -1.0, -2.595e-08, -5.96e-08, -1.0, 0.0, 1.0, 0.0, 0.0, 1.0, 0.0, 0.0, 1.0, 0.0, 0.0, 1.0, 0.0, -1.0, 0.0, 0.0, -1.0, 0.0, 0.0, -1.0, 0.0, 0.0, -1.0, 0.0, 0.0, 0.0, 1.0, 0.0, 0.0, 1.0, 0.0, 0.0, 1.0, 0.0, 0.0, 1.0, 0.0, -1.0, -1.732e-13, 0.0, -1.0, -1.732e-13, 0.0, -0.7071, 4.817e-08, 0.7071, -0.7071, 4.817e-08, 0.7071])] * 3)])

# ---- objects
ob_area = bpy.data.objects.new('Area', light_area)
ob_sun = bpy.data.objects.new('Sun', light_sun)
ob_the_node_003 = bpy.data.objects.new('the_node.003', me_tri_420_geometry_041)
ob_the_node_015 = bpy.data.objects.new('the_node.015', me_tri_420_geometry_030)
ob_the_node_019 = bpy.data.objects.new('the_node.019', me_tri_420_geometry_021)
ob_the_node_018 = bpy.data.objects.new('the_node.018', me_tri_420_geometry_020)
ob_the_node_017 = bpy.data.objects.new('the_node.017', me_tri_420_geometry_019)
ob_the_node_014 = bpy.data.objects.new('the_node.014', me_tri_420_geometry_016)
ob_the_node_013 = bpy.data.objects.new('the_node.013', me_tri_420_geometry_015)
ob_the_node_040 = bpy.data.objects.new('the_node.040', me_tri_420_geometry_001)
ob_the_node_000 = bpy.data.objects.new('the_node.000', me_tri_420_geometry_038)
ob_the_node_001 = bpy.data.objects.new('the_node.001', me_tri_420_geometry_039)
ob_the_node_010 = bpy.data.objects.new('the_node.010', me_tri_420_geometry_048)
ob_the_node_004 = bpy.data.objects.new('the_node.004', me_tri_420_geometry_042)
ob_the_node_007 = bpy.data.objects.new('the_node.007', me_tri_420_geometry_051)
ob_the_node_002 = bpy.data.objects.new('the_node.002', me_tri_420_geometry_049)
ob_the_node_006 = bpy.data.objects.new('the_node.006', me_tri_420_geometry_053)
ob_the_node_005 = bpy.data.objects.new('the_node.005', me_tri_420_geometry_052)

# ---- transforms, parenting, visibility, modifiers, constraints
ob_area.location = (-3.109, -3.908, -4.081)
ob_area.rotation_euler = (2.879, -0.5472, -1.441)
ob_area.lineart.crease_threshold = 0.0
ob_sun.location = (2.314, 0.7116, 4.199)
ob_sun.rotation_euler = (-0.1852, 0.4919, -0.07932)
ob_sun.lineart.crease_threshold = 0.0
ob_the_node_003.location = (-0.5, 0.5, -0.5)
ob_the_node_003.rotation_euler = (1.571, -0.0, 0.0)
ob_the_node_003.scale = (0.003905, 0.003905, 0.003905)
ob_the_node_003.lineart.crease_threshold = 0.0
ob_the_node_015.location = (-0.5, 0.5, -0.5)
ob_the_node_015.rotation_euler = (1.571, -0.0, 0.0)
ob_the_node_015.scale = (0.003905, 0.003905, 0.003905)
ob_the_node_015.lineart.crease_threshold = 0.0
ob_the_node_019.location = (-0.5, 0.5, -0.7854)
ob_the_node_019.rotation_euler = (1.571, -0.0, 0.0)
ob_the_node_019.scale = (0.003905, 0.003905, 0.003905)
ob_the_node_019.lineart.crease_threshold = 0.0
ob_the_node_018.location = (-0.5, 0.5, -0.5)
ob_the_node_018.rotation_euler = (1.571, -0.0, 0.0)
ob_the_node_018.scale = (0.003905, 0.003905, 0.003905)
ob_the_node_018.lineart.crease_threshold = 0.0
ob_the_node_017.location = (0.5, 0.5, 3.215)
ob_the_node_017.rotation_euler = (1.571, 3.142, -1.175e-14)
ob_the_node_017.scale = (0.003905, 0.003905, 0.003905)
ob_the_node_017.lineart.crease_threshold = 0.0
ob_the_node_014.location = (-0.5, 0.5, -0.5)
ob_the_node_014.rotation_euler = (1.571, -0.0, 0.0)
ob_the_node_014.scale = (0.003905, 0.003905, 0.003905)
ob_the_node_014.lineart.crease_threshold = 0.0
ob_the_node_013.location = (0.5, 0.5, 3.243)
ob_the_node_013.rotation_euler = (1.571, 3.142, -1.175e-14)
ob_the_node_013.scale = (0.003905, 0.003905, 0.003905)
ob_the_node_013.lineart.crease_threshold = 0.0
ob_the_node_040.location = (-0.5, 0.5, -0.5)
ob_the_node_040.rotation_euler = (1.571, -0.0, 0.0)
ob_the_node_040.scale = (0.003905, 0.003905, 0.003905)
ob_the_node_040.lineart.crease_threshold = 0.0
ob_the_node_000.location = (0.5, 0.5, -0.5)
ob_the_node_000.rotation_euler = (1.571, 4.712, 0.0)
ob_the_node_000.scale = (0.003905, 0.003905, 0.003905)
ob_the_node_000.lineart.crease_threshold = 0.0
ob_the_node_001.location = (0.5, 0.5, 3.243)
ob_the_node_001.rotation_euler = (1.571, 3.142, 1.175e-14)
ob_the_node_001.scale = (0.003905, 0.003905, 0.003905)
ob_the_node_001.lineart.crease_threshold = 0.0
ob_the_node_010.location = (-0.5, 0.5, 3.243)
ob_the_node_010.rotation_euler = (0.04402, 7.854, -1.527)
ob_the_node_010.scale = (0.003905, 0.003905, 0.003905)
ob_the_node_010.lineart.crease_threshold = 0.0
ob_the_node_004.location = (0.5, 0.5, 3.243)
ob_the_node_004.rotation_euler = (1.571, 3.142, -3.91e-06)
ob_the_node_004.scale = (0.003905, 0.003905, 0.003905)
ob_the_node_004.lineart.crease_threshold = 0.0
ob_the_node_007.location = (0.5, 0.5, 3.243)
ob_the_node_007.rotation_euler = (1.571, 3.142, 1.175e-14)
ob_the_node_007.scale = (0.003905, 0.003905, 0.003905)
ob_the_node_007.lineart.crease_threshold = 0.0
ob_the_node_002.location = (0.5, 0.5, 3.243)
ob_the_node_002.rotation_euler = (1.571, 3.142, 1.175e-14)
ob_the_node_002.scale = (0.003905, 0.003905, 0.003905)
ob_the_node_002.lineart.crease_threshold = 0.0
ob_the_node_006.location = (-0.5, 0.5, -0.5)
ob_the_node_006.rotation_euler = (1.571, 0.0, 0.0)
ob_the_node_006.scale = (0.003905, 0.003905, 0.003905)
ob_the_node_006.lineart.crease_threshold = 0.0
ob_the_node_005.location = (-0.5, 0.5, -0.5)
ob_the_node_005.rotation_euler = (1.571, 0.0, 0.0)
ob_the_node_005.scale = (0.003905, 0.003905, 0.003905)
ob_the_node_005.lineart.crease_threshold = 0.0

# ---- collection membership
col_collection_1.objects.link(ob_area)
col_collection_1.objects.link(ob_sun)
col_collection_1.objects.link(ob_the_node_003)
col_collection_1.objects.link(ob_the_node_015)
col_collection_1.objects.link(ob_the_node_019)
col_collection_1.objects.link(ob_the_node_018)
col_collection_1.objects.link(ob_the_node_017)
col_collection_1.objects.link(ob_the_node_014)
col_collection_1.objects.link(ob_the_node_013)
col_collection_1.objects.link(ob_the_node_040)
col_collection_1.objects.link(ob_the_node_000)
col_collection_1.objects.link(ob_the_node_001)
col_collection_1.objects.link(ob_the_node_010)
col_collection_1.objects.link(ob_the_node_004)
col_collection_1.objects.link(ob_the_node_007)
col_collection_1.objects.link(ob_the_node_002)
col_collection_1.objects.link(ob_the_node_006)
col_collection_1.objects.link(ob_the_node_005)

# ---- scene / render settings (as saved in the file)
scene.frame_start = 0; scene.frame_end = 60; scene.frame_set(8)
scene.render.engine = 'BLENDER_EEVEE_NEXT'
scene.render.resolution_percentage = 50
scene.render.dither_intensity = 0.0
scene.cycles.use_denoising = False
scene.cycles.samples = 128
scene.cycles.sampling_pattern = 'TABULATED_SOBOL'
scene.cycles.use_adaptive_sampling = False
scene.cycles.use_light_tree = False
scene.cycles.blur_glossy = 0.0
scene.cycles.sample_clamp_indirect = 0.0
scene.view_settings.view_transform = 'Standard'
bpy.context.view_layer.update()

# ---- added for rendering (the .blend has no active camera): camera
cam_auto = bpy.data.cameras.new('AutoCamera')
cam_auto.lens = 50.0
cam_auto.sensor_width = 36.0
cam_auto.clip_end = 1000.0
ob_auto_camera = bpy.data.objects.new('AutoCamera', cam_auto)
scene.collection.objects.link(ob_auto_camera)
ob_auto_camera.location = (3.92353, -4.70808, 4.51009)
ob_auto_camera.rotation_euler = (1.09748, -7.21219e-08, 0.694738)
scene.camera = ob_auto_camera
bpy.context.view_layer.update()
